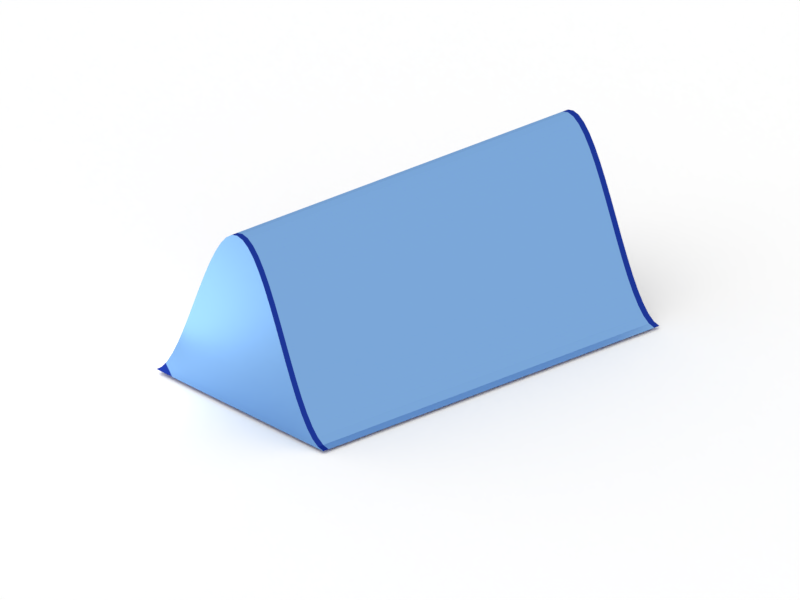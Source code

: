 # Source: Ripple1.blend  (saved by Blender 2.79.0; exported with 4.5.12 LTS)
import bpy
from mathutils import Matrix  # noqa: F401  (used for matrix-valued properties, if any)

bpy.ops.wm.read_factory_settings(use_empty=True)
scene = bpy.context.scene
scene.name = 'Scene'

# ---- collections
col_collection_1 = bpy.data.collections.new('Collection 1'); scene.collection.children.link(col_collection_1)

# ---- materials (node trees are filled in below, after node groups)
mat_material = bpy.data.materials.new('Material')
mat_material.alpha_threshold = 0.0
mat_material.roughness = 0.5
mat_wireframeshader = bpy.data.materials.new('WireFrameShader')
mat_wireframeshader.alpha_threshold = 0.0
mat_wireframeshader.roughness = 0.5
mat_wireframeshader.line_color = (0.0, 0.0, 0.0, 1.0)

# ---- node groups
ng_wireframemask_004 = bpy.data.node_groups.new('WireFrameMask.004', 'ShaderNodeTree')
_s = ng_wireframemask_004.interface.new_socket(name='Mask', in_out='OUTPUT', socket_type='NodeSocketFloat')
_s.min_value = 0.0
_s.max_value = 0.0
_s = ng_wireframemask_004.interface.new_socket(name='UV coordinates', in_out='INPUT', socket_type='NodeSocketColor')
_s.default_value = (0.8, 0.8, 0.8, 1.0)
_s = ng_wireframemask_004.interface.new_socket(name='thickness', in_out='INPUT', socket_type='NodeSocketFloat')
_s.default_value = 0.1
_s.min_value = -100.0
_s.max_value = 100.0
_N = ng_wireframemask_004.nodes; _L = ng_wireframemask_004.links
n0 = _N.new('ShaderNodeMath'); n0.name = 'Add.002'; n0.location = (109, 236)
n0.width = 160
n0.operation = 'LESS_THAN'
n1 = _N.new('ShaderNodeMath'); n1.name = 'Add.007'; n1.location = (372, -136)
n1.width = 120
n1.operation = 'MULTIPLY'
n2 = _N.new('ShaderNodeMath'); n2.name = 'Add.004'; n2.location = (362, 177)
n2.width = 120
n2.operation = 'MULTIPLY'
n3 = _N.new('ShaderNodeMath'); n3.name = 'Add.003'; n3.location = (114, 74)
n3.width = 160
n3.operation = 'GREATER_THAN'
n4 = _N.new('ShaderNodeMath'); n4.name = 'Add.005'; n4.location = (124, -238)
n4.width = 160
n4.operation = 'GREATER_THAN'
n5 = _N.new('ShaderNodeMath'); n5.name = 'Add.006'; n5.location = (119, -77)
n5.width = 160
n5.operation = 'LESS_THAN'
n6 = _N.new('ShaderNodeSeparateColor'); n6.name = 'Separate RGB'; n6.location = (-238, 238)
n6.width = 80
n7 = _N.new('ShaderNodeMath'); n7.name = 'Add.009'; n7.location = (-281, 5)
n7.width = 160
n7.operation = 'SUBTRACT'
n7.inputs[0].default_value = 1.0
n8 = _N.new('ShaderNodeMath'); n8.name = 'Add.008'; n8.location = (583, 7)
n8.width = 120
n8.operation = 'MULTIPLY'
n9 = _N.new('NodeGroupInput'); n9.name = 'Group Input'; n9.location = (-403, 20)
n10 = _N.new('NodeGroupOutput'); n10.name = 'Group Output'; n10.location = (705, 7)
_L.new(n9.outputs[0], n6.inputs[0])
_L.new(n6.outputs[0], n0.inputs[0])
_L.new(n6.outputs[0], n3.inputs[0])
_L.new(n0.outputs[0], n2.inputs[0])
_L.new(n3.outputs[0], n2.inputs[1])
_L.new(n5.outputs[0], n1.inputs[0])
_L.new(n4.outputs[0], n1.inputs[1])
_L.new(n6.outputs[1], n5.inputs[0])
_L.new(n6.outputs[1], n4.inputs[0])
_L.new(n1.outputs[0], n8.inputs[1])
_L.new(n2.outputs[0], n8.inputs[0])
_L.new(n7.outputs[0], n5.inputs[1])
_L.new(n7.outputs[0], n0.inputs[1])
_L.new(n9.outputs[1], n3.inputs[1])
_L.new(n9.outputs[1], n7.inputs[1])
_L.new(n9.outputs[1], n4.inputs[1])
_L.new(n8.outputs[0], n10.inputs[0])
n10.is_active_output = True
ng_param_wireframemask_004 = bpy.data.node_groups.new('Param_WireFrameMask.004', 'ShaderNodeTree')
_s = ng_param_wireframemask_004.interface.new_socket(name='Mask', in_out='OUTPUT', socket_type='NodeSocketFloat')
_s.min_value = 0.0
_s.max_value = 0.0
_s = ng_param_wireframemask_004.interface.new_socket(name='Parametric', in_out='INPUT', socket_type='NodeSocketColor')
_s.default_value = (0.8, 0.8, 0.8, 1.0)
_s = ng_param_wireframemask_004.interface.new_socket(name='Value', in_out='INPUT', socket_type='NodeSocketFloat')
_s.default_value = 1.0
_s.min_value = -1e+04
_s.max_value = 1e+04
_N = ng_param_wireframemask_004.nodes; _L = ng_param_wireframemask_004.links
n0 = _N.new('ShaderNodeMath'); n0.name = 'Add.002'; n0.location = (-151, 336)
n0.width = 160
n0.operation = 'LESS_THAN'
n1 = _N.new('ShaderNodeMath'); n1.name = 'Add.007'; n1.location = (112, -36)
n1.width = 120
n1.operation = 'MULTIPLY'
n2 = _N.new('ShaderNodeMath'); n2.name = 'Add.004'; n2.location = (102, 277)
n2.width = 120
n2.operation = 'MULTIPLY'
n3 = _N.new('ShaderNodeMath'); n3.name = 'Add.005'; n3.location = (-137, -139)
n3.width = 160
n3.operation = 'GREATER_THAN'
n4 = _N.new('ShaderNodeMath'); n4.name = 'Add.006'; n4.location = (-141, 23)
n4.width = 160
n4.operation = 'LESS_THAN'
n5 = _N.new('ShaderNodeMath'); n5.name = 'Add.008'; n5.location = (322, 107)
n5.width = 120
n5.operation = 'MULTIPLY'
n6 = _N.new('ShaderNodeMath'); n6.name = 'Add.010'; n6.location = (-296, -313)
n6.width = 160
n7 = _N.new('ShaderNodeMath'); n7.name = 'Add.011'; n7.location = (-78, -338)
n7.width = 160
n7.operation = 'LESS_THAN'
n8 = _N.new('ShaderNodeMath'); n8.name = 'Add.003'; n8.location = (-146, 174)
n8.width = 160
n8.operation = 'GREATER_THAN'
n9 = _N.new('ShaderNodeMath'); n9.name = 'Add.013'; n9.location = (541, -57)
n9.width = 120
n9.operation = 'MULTIPLY'
n10 = _N.new('ShaderNodeSeparateColor'); n10.name = 'Separate RGB'; n10.location = (-499, 338)
n10.width = 80
n11 = _N.new('ShaderNodeMath'); n11.name = 'Add.009'; n11.location = (-541, 105)
n11.width = 160
n11.operation = 'SUBTRACT'
n11.inputs[0].default_value = 1.0
n12 = _N.new('ShaderNodeMath'); n12.name = 'Add.012'; n12.location = (-532, -237)
n12.width = 160
n12.operation = 'SUBTRACT'
n12.inputs[0].default_value = 1.0
n13 = _N.new('NodeGroupInput'); n13.name = 'Group Input'; n13.location = (-663, 48)
n14 = _N.new('NodeGroupOutput'); n14.name = 'Group Output'; n14.location = (663, -57)
_L.new(n10.outputs[0], n0.inputs[0])
_L.new(n10.outputs[0], n8.inputs[0])
_L.new(n0.outputs[0], n2.inputs[0])
_L.new(n8.outputs[0], n2.inputs[1])
_L.new(n4.outputs[0], n1.inputs[0])
_L.new(n3.outputs[0], n1.inputs[1])
_L.new(n10.outputs[1], n4.inputs[0])
_L.new(n10.outputs[1], n3.inputs[0])
_L.new(n1.outputs[0], n5.inputs[1])
_L.new(n2.outputs[0], n5.inputs[0])
_L.new(n11.outputs[0], n4.inputs[1])
_L.new(n11.outputs[0], n0.inputs[1])
_L.new(n10.outputs[0], n6.inputs[0])
_L.new(n10.outputs[1], n6.inputs[1])
_L.new(n7.outputs[0], n9.inputs[1])
_L.new(n5.outputs[0], n9.inputs[0])
_L.new(n6.outputs[0], n7.inputs[0])
_L.new(n13.outputs[1], n8.inputs[1])
_L.new(n13.outputs[1], n3.inputs[1])
_L.new(n9.outputs[0], n14.inputs[0])
_L.new(n13.outputs[0], n10.inputs[0])
_L.new(n13.outputs[1], n11.inputs[1])
_L.new(n12.outputs[0], n7.inputs[1])
_L.new(n13.outputs[1], n12.inputs[1])
n14.is_active_output = True

# ---- material node trees
mat_material.use_nodes = True; mat_material.node_tree.nodes.clear()
_N = mat_material.node_tree.nodes; _L = mat_material.node_tree.links
n0 = _N.new('ShaderNodeOutputMaterial'); n0.name = 'Material Output'; n0.location = (300, 300)
n1 = _N.new('ShaderNodeBsdfDiffuse'); n1.name = 'Diffuse BSDF'; n1.location = (10, 300)
n1.inputs[0].default_value = (1.0, 1.0, 1.0, 1.0)
_L.new(n1.outputs[0], n0.inputs[0])
n0.is_active_output = True
mat_wireframeshader.use_nodes = True; mat_wireframeshader.node_tree.nodes.clear()
_N = mat_wireframeshader.node_tree.nodes; _L = mat_wireframeshader.node_tree.links
n0 = _N.new('ShaderNodeAttribute'); n0.name = 'Attribute'; n0.location = (-831, 494)
n0.width = 200
n0.attribute_name = 'UVMap'
n1 = _N.new('ShaderNodeBsdfTransparent'); n1.name = 'Transparent BSDF'; n1.location = (-164, -122)
n1.width = 150
n2 = _N.new('ShaderNodeBsdfDiffuse'); n2.name = 'Diffuse BSDF'; n2.location = (-160, -201)
n2.inputs[0].default_value = (0.1568, 0.3985, 0.7731, 1.0)
n2.inputs[1].default_value = 0.2
n3 = _N.new('ShaderNodeOutputMaterial'); n3.name = 'Material Output'; n3.location = (552, 67)
n3.width = 120
n4 = _N.new('ShaderNodeTexCoord'); n4.name = 'Texture Coordinate'; n4.location = (-789, 245)
n4.width = 150
n5 = _N.new('ShaderNodeGroup'); n5.name = 'NodeGroup.001'; n5.location = (-361, 249)
n5.width = 200
n5.node_tree = ng_wireframemask_004
n5.inputs[1].default_value = 0.016
n6 = _N.new('ShaderNodeNewGeometry'); n6.name = 'Geometry'; n6.location = (-755, -83)
n6.width = 120
n7 = _N.new('ShaderNodeBsdfAnisotropic'); n7.name = 'Glossy BSDF.001'; n7.location = (-265, 71)
n7.distribution = 'BECKMANN'
n7.inputs[0].default_value = (0.01237, 0.03686, 0.2997, 1.0)
n7.inputs[1].default_value = 0.3162
n8 = _N.new('ShaderNodeGroup'); n8.name = 'NodeGroup'; n8.location = (-474, -115)
n8.width = 200
n8.node_tree = ng_param_wireframemask_004
n8.inputs[1].default_value = 0.03
n9 = _N.new('ShaderNodeMixShader'); n9.name = 'Mix Shader.001'; n9.location = (355, 128)
n9.width = 150
n10 = _N.new('ShaderNodeMixShader'); n10.name = 'Mix Shader'; n10.location = (54, 110)
n10.width = 150
n11 = _N.new('ShaderNodeFresnel'); n11.name = 'Fresnel'; n11.location = (53, 252)
n11.width = 150
n11.inputs[0].default_value = 1.0
n12 = _N.new('ShaderNodeBsdfDiffuse'); n12.name = 'Diffuse BSDF.001'; n12.location = (-340, -651)
n12.inputs[0].default_value = (0.1161, 0.08403, 1.0, 1.0)
n12.inputs[1].default_value = 0.1
n13 = _N.new('ShaderNodeBsdfAnisotropic'); n13.name = 'Glossy BSDF'; n13.location = (-313, -435)
n13.distribution = 'BECKMANN'
n13.inputs[0].default_value = (0.2, 0.394, 0.689, 1.0)
n13.inputs[1].default_value = 0.4472
n14 = _N.new('ShaderNodeMixShader'); n14.name = 'Mix Closure'; n14.location = (27, -371)
n14.width = 150
n14.inputs[0].default_value = 0.978
n15 = _N.new('ShaderNodeBsdfAnisotropic'); n15.name = 'Glossy BSDF.002'; n15.location = (147, -118)
n15.distribution = 'BECKMANN'
n15.inputs[0].default_value = (0.0153, 0.02701, 0.1652, 1.0)
n15.inputs[1].default_value = 0.3162
_L.new(n15.outputs[0], n9.inputs[2])
_L.new(n10.outputs[0], n9.inputs[1])
_L.new(n9.outputs[0], n3.inputs[0])
_L.new(n7.outputs[0], n10.inputs[1])
_L.new(n4.outputs[2], n5.inputs[0])
_L.new(n6.outputs[5], n8.inputs[0])
_L.new(n5.outputs[0], n10.inputs[0])
_L.new(n11.outputs[0], n9.inputs[0])
_L.new(n13.outputs[0], n14.inputs[2])
_L.new(n12.outputs[0], n14.inputs[1])
_L.new(n14.outputs[0], n10.inputs[2])
n3.is_active_output = True

# ---- world
world_world = bpy.data.worlds.new('World'); scene.world = world_world
world_world.color = (1.0, 1.0, 1.0)
world_world.use_sun_shadow = False
world_world.sun_shadow_jitter_overblur = 0.0
world_world.cycles.sampling_method = 'MANUAL'

# ---- cameras
cam_camera = bpy.data.cameras.new('Camera')
cam_camera.type = 'ORTHO'
cam_camera.clip_end = 100.0
cam_camera.lens = 35.0
cam_camera.sensor_width = 32.0
cam_camera.sensor_height = 18.0
cam_camera.ortho_scale = 5.0
cam_camera.dof.focus_distance = 0.0

# ---- lights
light_lamp = bpy.data.lights.new('Lamp', 'POINT')
light_lamp.transmission_factor = 0.0
light_lamp.cutoff_distance = 30.0
light_lamp.energy = 30.0
light_lamp.shadow_buffer_clip_start = 1.001
light_lamp.shadow_soft_size = 0.9
light_lamp.shadow_maximum_resolution = 0.006
light_lamp.use_absolute_resolution = True

# ---- meshes
me_plane = bpy.data.meshes.new('Plane')
me_plane.from_pydata([(-1.0, -1.0, 0.0), (1.0, -1.0, 0.0), (-1.0, 1.0, 0.0), (1.0, 1.0, 0.0)], [], [(0, 1, 3, 2)])
me_plane.materials.append(mat_material)
me_plane.use_remesh_preserve_volume = False
me_plane.use_remesh_preserve_attributes = False
me_plane.use_mirror_vertex_groups = False
me_plane.update()
me_xyz_function = bpy.data.meshes.new('XYZ Function')
me_xyz_function.from_pydata([(0.0, -1.57, 1.268e-06), (0.0, -1.472, 0.01951), (0.0, -1.374, 0.07665), (0.0, -1.276, 0.1692), (0.0, -1.178, 0.2937), (0.0, -1.079, 0.4453), (0.0, -0.9813, 0.6182), (0.0, -0.8831, 0.8058), (0.0, -0.785, 1.001), (0.0, -0.6869, 1.196), (0.0, -0.5888, 1.383), (0.0, -0.4906, 1.556), (0.0, -0.3925, 1.707), (0.0, -0.2944, 1.832), (0.0, -0.1963, 1.924), (0.0, -0.09813, 1.981), (0.0, 0.0, 2.0), (0.0, 0.09813, 1.981), (0.0, 0.1963, 1.924), (0.0, 0.2944, 1.832), (0.0, 0.3925, 1.707), (0.0, 0.4906, 1.556), (0.0, 0.5888, 1.383), (0.0, 0.6869, 1.196), (0.0, 0.785, 1.001), (0.0, 0.8831, 0.8058), (0.0, 0.9813, 0.6182), (0.0, 1.079, 0.4453), (0.0, 1.178, 0.2937), (0.0, 1.276, 0.1692), (0.0, 1.374, 0.07665), (0.0, 1.472, 0.01951), (0.625, -1.57, 1.268e-06), (0.625, -1.472, 0.01951), (0.625, -1.374, 0.07665), (0.625, -1.276, 0.1692), (0.625, -1.178, 0.2937), (0.625, -1.079, 0.4453), (0.625, -0.9813, 0.6182), (0.625, -0.8831, 0.8058), (0.625, -0.785, 1.001), (0.625, -0.6869, 1.196), (0.625, -0.5888, 1.383), (0.625, -0.4906, 1.556), (0.625, -0.3925, 1.707), (0.625, -0.2944, 1.832), (0.625, -0.1963, 1.924), (0.625, -0.09813, 1.981), (0.625, 0.0, 2.0), (0.625, 0.09813, 1.981), (0.625, 0.1963, 1.924), (0.625, 0.2944, 1.832), (0.625, 0.3925, 1.707), (0.625, 0.4906, 1.556), (0.625, 0.5888, 1.383), (0.625, 0.6869, 1.196), (0.625, 0.785, 1.001), (0.625, 0.8831, 0.8058), (0.625, 0.9813, 0.6182), (0.625, 1.079, 0.4453), (0.625, 1.178, 0.2937), (0.625, 1.276, 0.1692), (0.625, 1.374, 0.07665), (0.625, 1.472, 0.01951), (1.25, -1.57, 1.268e-06), (1.25, -1.472, 0.01951), (1.25, -1.374, 0.07665), (1.25, -1.276, 0.1692), (1.25, -1.178, 0.2937), (1.25, -1.079, 0.4453), (1.25, -0.9813, 0.6182), (1.25, -0.8831, 0.8058), (1.25, -0.785, 1.001), (1.25, -0.6869, 1.196), (1.25, -0.5888, 1.383), (1.25, -0.4906, 1.556), (1.25, -0.3925, 1.707), (1.25, -0.2944, 1.832), (1.25, -0.1963, 1.924), (1.25, -0.09813, 1.981), (1.25, 0.0, 2.0), (1.25, 0.09813, 1.981), (1.25, 0.1963, 1.924), (1.25, 0.2944, 1.832), (1.25, 0.3925, 1.707), (1.25, 0.4906, 1.556), (1.25, 0.5888, 1.383), (1.25, 0.6869, 1.196), (1.25, 0.785, 1.001), (1.25, 0.8831, 0.8058), (1.25, 0.9813, 0.6182), (1.25, 1.079, 0.4453), (1.25, 1.178, 0.2937), (1.25, 1.276, 0.1692), (1.25, 1.374, 0.07665), (1.25, 1.472, 0.01951), (1.875, -1.57, 1.268e-06), (1.875, -1.472, 0.01951), (1.875, -1.374, 0.07665), (1.875, -1.276, 0.1692), (1.875, -1.178, 0.2937), (1.875, -1.079, 0.4453), (1.875, -0.9813, 0.6182), (1.875, -0.8831, 0.8058), (1.875, -0.785, 1.001), (1.875, -0.6869, 1.196), (1.875, -0.5888, 1.383), (1.875, -0.4906, 1.556), (1.875, -0.3925, 1.707), (1.875, -0.2944, 1.832), (1.875, -0.1963, 1.924), (1.875, -0.09813, 1.981), (1.875, 0.0, 2.0), (1.875, 0.09813, 1.981), (1.875, 0.1963, 1.924), (1.875, 0.2944, 1.832), (1.875, 0.3925, 1.707), (1.875, 0.4906, 1.556), (1.875, 0.5888, 1.383), (1.875, 0.6869, 1.196), (1.875, 0.785, 1.001), (1.875, 0.8831, 0.8058), (1.875, 0.9813, 0.6182), (1.875, 1.079, 0.4453), (1.875, 1.178, 0.2937), (1.875, 1.276, 0.1692), (1.875, 1.374, 0.07665), (1.875, 1.472, 0.01951), (2.5, -1.57, 1.268e-06), (2.5, -1.472, 0.01951), (2.5, -1.374, 0.07665), (2.5, -1.276, 0.1692), (2.5, -1.178, 0.2937), (2.5, -1.079, 0.4453), (2.5, -0.9813, 0.6182), (2.5, -0.8831, 0.8058), (2.5, -0.785, 1.001), (2.5, -0.6869, 1.196), (2.5, -0.5888, 1.383), (2.5, -0.4906, 1.556), (2.5, -0.3925, 1.707), (2.5, -0.2944, 1.832), (2.5, -0.1963, 1.924), (2.5, -0.09813, 1.981), (2.5, 0.0, 2.0), (2.5, 0.09813, 1.981), (2.5, 0.1963, 1.924), (2.5, 0.2944, 1.832), (2.5, 0.3925, 1.707), (2.5, 0.4906, 1.556), (2.5, 0.5888, 1.383), (2.5, 0.6869, 1.196), (2.5, 0.785, 1.001), (2.5, 0.8831, 0.8058), (2.5, 0.9813, 0.6182), (2.5, 1.079, 0.4453), (2.5, 1.178, 0.2937), (2.5, 1.276, 0.1692), (2.5, 1.374, 0.07665), (2.5, 1.472, 0.01951), (3.125, -1.57, 1.268e-06), (3.125, -1.472, 0.01951), (3.125, -1.374, 0.07665), (3.125, -1.276, 0.1692), (3.125, -1.178, 0.2937), (3.125, -1.079, 0.4453), (3.125, -0.9813, 0.6182), (3.125, -0.8831, 0.8058), (3.125, -0.785, 1.001), (3.125, -0.6869, 1.196), (3.125, -0.5888, 1.383), (3.125, -0.4906, 1.556), (3.125, -0.3925, 1.707), (3.125, -0.2944, 1.832), (3.125, -0.1963, 1.924), (3.125, -0.09813, 1.981), (3.125, 0.0, 2.0), (3.125, 0.09813, 1.981), (3.125, 0.1963, 1.924), (3.125, 0.2944, 1.832), (3.125, 0.3925, 1.707), (3.125, 0.4906, 1.556), (3.125, 0.5888, 1.383), (3.125, 0.6869, 1.196), (3.125, 0.785, 1.001), (3.125, 0.8831, 0.8058), (3.125, 0.9813, 0.6182), (3.125, 1.079, 0.4453), (3.125, 1.178, 0.2937), (3.125, 1.276, 0.1692), (3.125, 1.374, 0.07665), (3.125, 1.472, 0.01951), (3.75, -1.57, 1.268e-06), (3.75, -1.472, 0.01951), (3.75, -1.374, 0.07665), (3.75, -1.276, 0.1692), (3.75, -1.178, 0.2937), (3.75, -1.079, 0.4453), (3.75, -0.9813, 0.6182), (3.75, -0.8831, 0.8058), (3.75, -0.785, 1.001), (3.75, -0.6869, 1.196), (3.75, -0.5888, 1.383), (3.75, -0.4906, 1.556), (3.75, -0.3925, 1.707), (3.75, -0.2944, 1.832), (3.75, -0.1963, 1.924), (3.75, -0.09813, 1.981), (3.75, 0.0, 2.0), (3.75, 0.09813, 1.981), (3.75, 0.1963, 1.924), (3.75, 0.2944, 1.832), (3.75, 0.3925, 1.707), (3.75, 0.4906, 1.556), (3.75, 0.5888, 1.383), (3.75, 0.6869, 1.196), (3.75, 0.785, 1.001), (3.75, 0.8831, 0.8058), (3.75, 0.9813, 0.6182), (3.75, 1.079, 0.4453), (3.75, 1.178, 0.2937), (3.75, 1.276, 0.1692), (3.75, 1.374, 0.07665), (3.75, 1.472, 0.01951), (4.375, -1.57, 1.268e-06), (4.375, -1.472, 0.01951), (4.375, -1.374, 0.07665), (4.375, -1.276, 0.1692), (4.375, -1.178, 0.2937), (4.375, -1.079, 0.4453), (4.375, -0.9813, 0.6182), (4.375, -0.8831, 0.8058), (4.375, -0.785, 1.001), (4.375, -0.6869, 1.196), (4.375, -0.5888, 1.383), (4.375, -0.4906, 1.556), (4.375, -0.3925, 1.707), (4.375, -0.2944, 1.832), (4.375, -0.1963, 1.924), (4.375, -0.09813, 1.981), (4.375, 0.0, 2.0), (4.375, 0.09813, 1.981), (4.375, 0.1963, 1.924), (4.375, 0.2944, 1.832), (4.375, 0.3925, 1.707), (4.375, 0.4906, 1.556), (4.375, 0.5888, 1.383), (4.375, 0.6869, 1.196), (4.375, 0.785, 1.001), (4.375, 0.8831, 0.8058), (4.375, 0.9813, 0.6182), (4.375, 1.079, 0.4453), (4.375, 1.178, 0.2937), (4.375, 1.276, 0.1692), (4.375, 1.374, 0.07665), (4.375, 1.472, 0.01951), (5.0, -1.57, 1.268e-06), (5.0, -1.472, 0.01951), (5.0, -1.374, 0.07665), (5.0, -1.276, 0.1692), (5.0, -1.178, 0.2937), (5.0, -1.079, 0.4453), (5.0, -0.9813, 0.6182), (5.0, -0.8831, 0.8058), (5.0, -0.785, 1.001), (5.0, -0.6869, 1.196), (5.0, -0.5888, 1.383), (5.0, -0.4906, 1.556), (5.0, -0.3925, 1.707), (5.0, -0.2944, 1.832), (5.0, -0.1963, 1.924), (5.0, -0.09813, 1.981), (5.0, 0.0, 2.0), (5.0, 0.09813, 1.981), (5.0, 0.1963, 1.924), (5.0, 0.2944, 1.832), (5.0, 0.3925, 1.707), (5.0, 0.4906, 1.556), (5.0, 0.5888, 1.383), (5.0, 0.6869, 1.196), (5.0, 0.785, 1.001), (5.0, 0.8831, 0.8058), (5.0, 0.9813, 0.6182), (5.0, 1.079, 0.4453), (5.0, 1.178, 0.2937), (5.0, 1.276, 0.1692), (5.0, 1.374, 0.07665), (5.0, 1.472, 0.01951), (5.625, -1.57, 1.268e-06), (5.625, -1.472, 0.01951), (5.625, -1.374, 0.07665), (5.625, -1.276, 0.1692), (5.625, -1.178, 0.2937), (5.625, -1.079, 0.4453), (5.625, -0.9813, 0.6182), (5.625, -0.8831, 0.8058), (5.625, -0.785, 1.001), (5.625, -0.6869, 1.196), (5.625, -0.5888, 1.383), (5.625, -0.4906, 1.556), (5.625, -0.3925, 1.707), (5.625, -0.2944, 1.832), (5.625, -0.1963, 1.924), (5.625, -0.09813, 1.981), (5.625, 0.0, 2.0), (5.625, 0.09813, 1.981), (5.625, 0.1963, 1.924), (5.625, 0.2944, 1.832), (5.625, 0.3925, 1.707), (5.625, 0.4906, 1.556), (5.625, 0.5888, 1.383), (5.625, 0.6869, 1.196), (5.625, 0.785, 1.001), (5.625, 0.8831, 0.8058), (5.625, 0.9813, 0.6182), (5.625, 1.079, 0.4453), (5.625, 1.178, 0.2937), (5.625, 1.276, 0.1692), (5.625, 1.374, 0.07665), (5.625, 1.472, 0.01951), (6.25, -1.57, 1.268e-06), (6.25, -1.472, 0.01951), (6.25, -1.374, 0.07665), (6.25, -1.276, 0.1692), (6.25, -1.178, 0.2937), (6.25, -1.079, 0.4453), (6.25, -0.9813, 0.6182), (6.25, -0.8831, 0.8058), (6.25, -0.785, 1.001), (6.25, -0.6869, 1.196), (6.25, -0.5888, 1.383), (6.25, -0.4906, 1.556), (6.25, -0.3925, 1.707), (6.25, -0.2944, 1.832), (6.25, -0.1963, 1.924), (6.25, -0.09813, 1.981), (6.25, 0.0, 2.0), (6.25, 0.09813, 1.981), (6.25, 0.1963, 1.924), (6.25, 0.2944, 1.832), (6.25, 0.3925, 1.707), (6.25, 0.4906, 1.556), (6.25, 0.5888, 1.383), (6.25, 0.6869, 1.196), (6.25, 0.785, 1.001), (6.25, 0.8831, 0.8058), (6.25, 0.9813, 0.6182), (6.25, 1.079, 0.4453), (6.25, 1.178, 0.2937), (6.25, 1.276, 0.1692), (6.25, 1.374, 0.07665), (6.25, 1.472, 0.01951), (6.875, -1.57, 1.268e-06), (6.875, -1.472, 0.01951), (6.875, -1.374, 0.07665), (6.875, -1.276, 0.1692), (6.875, -1.178, 0.2937), (6.875, -1.079, 0.4453), (6.875, -0.9813, 0.6182), (6.875, -0.8831, 0.8058), (6.875, -0.785, 1.001), (6.875, -0.6869, 1.196), (6.875, -0.5888, 1.383), (6.875, -0.4906, 1.556), (6.875, -0.3925, 1.707), (6.875, -0.2944, 1.832), (6.875, -0.1963, 1.924), (6.875, -0.09813, 1.981), (6.875, 0.0, 2.0), (6.875, 0.09813, 1.981), (6.875, 0.1963, 1.924), (6.875, 0.2944, 1.832), (6.875, 0.3925, 1.707), (6.875, 0.4906, 1.556), (6.875, 0.5888, 1.383), (6.875, 0.6869, 1.196), (6.875, 0.785, 1.001), (6.875, 0.8831, 0.8058), (6.875, 0.9813, 0.6182), (6.875, 1.079, 0.4453), (6.875, 1.178, 0.2937), (6.875, 1.276, 0.1692), (6.875, 1.374, 0.07665), (6.875, 1.472, 0.01951), (7.5, -1.57, 1.268e-06), (7.5, -1.472, 0.01951), (7.5, -1.374, 0.07665), (7.5, -1.276, 0.1692), (7.5, -1.178, 0.2937), (7.5, -1.079, 0.4453), (7.5, -0.9813, 0.6182), (7.5, -0.8831, 0.8058), (7.5, -0.785, 1.001), (7.5, -0.6869, 1.196), (7.5, -0.5888, 1.383), (7.5, -0.4906, 1.556), (7.5, -0.3925, 1.707), (7.5, -0.2944, 1.832), (7.5, -0.1963, 1.924), (7.5, -0.09813, 1.981), (7.5, 0.0, 2.0), (7.5, 0.09813, 1.981), (7.5, 0.1963, 1.924), (7.5, 0.2944, 1.832), (7.5, 0.3925, 1.707), (7.5, 0.4906, 1.556), (7.5, 0.5888, 1.383), (7.5, 0.6869, 1.196), (7.5, 0.785, 1.001), (7.5, 0.8831, 0.8058), (7.5, 0.9813, 0.6182), (7.5, 1.079, 0.4453), (7.5, 1.178, 0.2937), (7.5, 1.276, 0.1692), (7.5, 1.374, 0.07665), (7.5, 1.472, 0.01951), (8.125, -1.57, 1.268e-06), (8.125, -1.472, 0.01951), (8.125, -1.374, 0.07665), (8.125, -1.276, 0.1692), (8.125, -1.178, 0.2937), (8.125, -1.079, 0.4453), (8.125, -0.9813, 0.6182), (8.125, -0.8831, 0.8058), (8.125, -0.785, 1.001), (8.125, -0.6869, 1.196), (8.125, -0.5888, 1.383), (8.125, -0.4906, 1.556), (8.125, -0.3925, 1.707), (8.125, -0.2944, 1.832), (8.125, -0.1963, 1.924), (8.125, -0.09813, 1.981), (8.125, 0.0, 2.0), (8.125, 0.09813, 1.981), (8.125, 0.1963, 1.924), (8.125, 0.2944, 1.832), (8.125, 0.3925, 1.707), (8.125, 0.4906, 1.556), (8.125, 0.5888, 1.383), (8.125, 0.6869, 1.196), (8.125, 0.785, 1.001), (8.125, 0.8831, 0.8058), (8.125, 0.9813, 0.6182), (8.125, 1.079, 0.4453), (8.125, 1.178, 0.2937), (8.125, 1.276, 0.1692), (8.125, 1.374, 0.07665), (8.125, 1.472, 0.01951), (8.75, -1.57, 1.268e-06), (8.75, -1.472, 0.01951), (8.75, -1.374, 0.07665), (8.75, -1.276, 0.1692), (8.75, -1.178, 0.2937), (8.75, -1.079, 0.4453), (8.75, -0.9813, 0.6182), (8.75, -0.8831, 0.8058), (8.75, -0.785, 1.001), (8.75, -0.6869, 1.196), (8.75, -0.5888, 1.383), (8.75, -0.4906, 1.556), (8.75, -0.3925, 1.707), (8.75, -0.2944, 1.832), (8.75, -0.1963, 1.924), (8.75, -0.09813, 1.981), (8.75, 0.0, 2.0), (8.75, 0.09813, 1.981), (8.75, 0.1963, 1.924), (8.75, 0.2944, 1.832), (8.75, 0.3925, 1.707), (8.75, 0.4906, 1.556), (8.75, 0.5888, 1.383), (8.75, 0.6869, 1.196), (8.75, 0.785, 1.001), (8.75, 0.8831, 0.8058), (8.75, 0.9813, 0.6182), (8.75, 1.079, 0.4453), (8.75, 1.178, 0.2937), (8.75, 1.276, 0.1692), (8.75, 1.374, 0.07665), (8.75, 1.472, 0.01951), (9.375, -1.57, 1.268e-06), (9.375, -1.472, 0.01951), (9.375, -1.374, 0.07665), (9.375, -1.276, 0.1692), (9.375, -1.178, 0.2937), (9.375, -1.079, 0.4453), (9.375, -0.9813, 0.6182), (9.375, -0.8831, 0.8058), (9.375, -0.785, 1.001), (9.375, -0.6869, 1.196), (9.375, -0.5888, 1.383), (9.375, -0.4906, 1.556), (9.375, -0.3925, 1.707), (9.375, -0.2944, 1.832), (9.375, -0.1963, 1.924), (9.375, -0.09813, 1.981), (9.375, 0.0, 2.0), (9.375, 0.09813, 1.981), (9.375, 0.1963, 1.924), (9.375, 0.2944, 1.832), (9.375, 0.3925, 1.707), (9.375, 0.4906, 1.556), (9.375, 0.5888, 1.383), (9.375, 0.6869, 1.196), (9.375, 0.785, 1.001), (9.375, 0.8831, 0.8058), (9.375, 0.9813, 0.6182), (9.375, 1.079, 0.4453), (9.375, 1.178, 0.2937), (9.375, 1.276, 0.1692), (9.375, 1.374, 0.07665), (9.375, 1.472, 0.01951), (10.0, -1.57, 1.268e-06), (10.0, -1.472, 0.01951), (10.0, -1.374, 0.07665), (10.0, -1.276, 0.1692), (10.0, -1.178, 0.2937), (10.0, -1.079, 0.4453), (10.0, -0.9813, 0.6182), (10.0, -0.8831, 0.8058), (10.0, -0.785, 1.001), (10.0, -0.6869, 1.196), (10.0, -0.5888, 1.383), (10.0, -0.4906, 1.556), (10.0, -0.3925, 1.707), (10.0, -0.2944, 1.832), (10.0, -0.1963, 1.924), (10.0, -0.09813, 1.981), (10.0, 0.0, 2.0), (10.0, 0.09813, 1.981), (10.0, 0.1963, 1.924), (10.0, 0.2944, 1.832), (10.0, 0.3925, 1.707), (10.0, 0.4906, 1.556), (10.0, 0.5888, 1.383), (10.0, 0.6869, 1.196), (10.0, 0.785, 1.001), (10.0, 0.8831, 0.8058), (10.0, 0.9813, 0.6182), (10.0, 1.079, 0.4453), (10.0, 1.178, 0.2937), (10.0, 1.276, 0.1692), (10.0, 1.374, 0.07665), (10.0, 1.472, 0.01951)], [], [(33, 32, 0, 1), (34, 33, 1, 2), (35, 34, 2, 3), (36, 35, 3, 4), (37, 36, 4, 5), (38, 37, 5, 6), (39, 38, 6, 7), (40, 39, 7, 8), (41, 40, 8, 9), (42, 41, 9, 10), (43, 42, 10, 11), (44, 43, 11, 12), (45, 44, 12, 13), (46, 45, 13, 14), (47, 46, 14, 15), (48, 47, 15, 16), (49, 48, 16, 17), (50, 49, 17, 18), (51, 50, 18, 19), (52, 51, 19, 20), (53, 52, 20, 21), (54, 53, 21, 22), (55, 54, 22, 23), (56, 55, 23, 24), (57, 56, 24, 25), (58, 57, 25, 26), (59, 58, 26, 27), (60, 59, 27, 28), (61, 60, 28, 29), (62, 61, 29, 30), (63, 62, 30, 31), (32, 63, 31, 0), (65, 64, 32, 33), (66, 65, 33, 34), (67, 66, 34, 35), (68, 67, 35, 36), (69, 68, 36, 37), (70, 69, 37, 38), (71, 70, 38, 39), (72, 71, 39, 40), (73, 72, 40, 41), (74, 73, 41, 42), (75, 74, 42, 43), (76, 75, 43, 44), (77, 76, 44, 45), (78, 77, 45, 46), (79, 78, 46, 47), (80, 79, 47, 48), (81, 80, 48, 49), (82, 81, 49, 50), (83, 82, 50, 51), (84, 83, 51, 52), (85, 84, 52, 53), (86, 85, 53, 54), (87, 86, 54, 55), (88, 87, 55, 56), (89, 88, 56, 57), (90, 89, 57, 58), (91, 90, 58, 59), (92, 91, 59, 60), (93, 92, 60, 61), (94, 93, 61, 62), (95, 94, 62, 63), (64, 95, 63, 32), (97, 96, 64, 65), (98, 97, 65, 66), (99, 98, 66, 67), (100, 99, 67, 68), (101, 100, 68, 69), (102, 101, 69, 70), (103, 102, 70, 71), (104, 103, 71, 72), (105, 104, 72, 73), (106, 105, 73, 74), (107, 106, 74, 75), (108, 107, 75, 76), (109, 108, 76, 77), (110, 109, 77, 78), (111, 110, 78, 79), (112, 111, 79, 80), (113, 112, 80, 81), (114, 113, 81, 82), (115, 114, 82, 83), (116, 115, 83, 84), (117, 116, 84, 85), (118, 117, 85, 86), (119, 118, 86, 87), (120, 119, 87, 88), (121, 120, 88, 89), (122, 121, 89, 90), (123, 122, 90, 91), (124, 123, 91, 92), (125, 124, 92, 93), (126, 125, 93, 94), (127, 126, 94, 95), (96, 127, 95, 64), (129, 128, 96, 97), (130, 129, 97, 98), (131, 130, 98, 99), (132, 131, 99, 100), (133, 132, 100, 101), (134, 133, 101, 102), (135, 134, 102, 103), (136, 135, 103, 104), (137, 136, 104, 105), (138, 137, 105, 106), (139, 138, 106, 107), (140, 139, 107, 108), (141, 140, 108, 109), (142, 141, 109, 110), (143, 142, 110, 111), (144, 143, 111, 112), (145, 144, 112, 113), (146, 145, 113, 114), (147, 146, 114, 115), (148, 147, 115, 116), (149, 148, 116, 117), (150, 149, 117, 118), (151, 150, 118, 119), (152, 151, 119, 120), (153, 152, 120, 121), (154, 153, 121, 122), (155, 154, 122, 123), (156, 155, 123, 124), (157, 156, 124, 125), (158, 157, 125, 126), (159, 158, 126, 127), (128, 159, 127, 96), (161, 160, 128, 129), (162, 161, 129, 130), (163, 162, 130, 131), (164, 163, 131, 132), (165, 164, 132, 133), (166, 165, 133, 134), (167, 166, 134, 135), (168, 167, 135, 136), (169, 168, 136, 137), (170, 169, 137, 138), (171, 170, 138, 139), (172, 171, 139, 140), (173, 172, 140, 141), (174, 173, 141, 142), (175, 174, 142, 143), (176, 175, 143, 144), (177, 176, 144, 145), (178, 177, 145, 146), (179, 178, 146, 147), (180, 179, 147, 148), (181, 180, 148, 149), (182, 181, 149, 150), (183, 182, 150, 151), (184, 183, 151, 152), (185, 184, 152, 153), (186, 185, 153, 154), (187, 186, 154, 155), (188, 187, 155, 156), (189, 188, 156, 157), (190, 189, 157, 158), (191, 190, 158, 159), (160, 191, 159, 128), (193, 192, 160, 161), (194, 193, 161, 162), (195, 194, 162, 163), (196, 195, 163, 164), (197, 196, 164, 165), (198, 197, 165, 166), (199, 198, 166, 167), (200, 199, 167, 168), (201, 200, 168, 169), (202, 201, 169, 170), (203, 202, 170, 171), (204, 203, 171, 172), (205, 204, 172, 173), (206, 205, 173, 174), (207, 206, 174, 175), (208, 207, 175, 176), (209, 208, 176, 177), (210, 209, 177, 178), (211, 210, 178, 179), (212, 211, 179, 180), (213, 212, 180, 181), (214, 213, 181, 182), (215, 214, 182, 183), (216, 215, 183, 184), (217, 216, 184, 185), (218, 217, 185, 186), (219, 218, 186, 187), (220, 219, 187, 188), (221, 220, 188, 189), (222, 221, 189, 190), (223, 222, 190, 191), (192, 223, 191, 160), (225, 224, 192, 193), (226, 225, 193, 194), (227, 226, 194, 195), (228, 227, 195, 196), (229, 228, 196, 197), (230, 229, 197, 198), (231, 230, 198, 199), (232, 231, 199, 200), (233, 232, 200, 201), (234, 233, 201, 202), (235, 234, 202, 203), (236, 235, 203, 204), (237, 236, 204, 205), (238, 237, 205, 206), (239, 238, 206, 207), (240, 239, 207, 208), (241, 240, 208, 209), (242, 241, 209, 210), (243, 242, 210, 211), (244, 243, 211, 212), (245, 244, 212, 213), (246, 245, 213, 214), (247, 246, 214, 215), (248, 247, 215, 216), (249, 248, 216, 217), (250, 249, 217, 218), (251, 250, 218, 219), (252, 251, 219, 220), (253, 252, 220, 221), (254, 253, 221, 222), (255, 254, 222, 223), (224, 255, 223, 192), (257, 256, 224, 225), (258, 257, 225, 226), (259, 258, 226, 227), (260, 259, 227, 228), (261, 260, 228, 229), (262, 261, 229, 230), (263, 262, 230, 231), (264, 263, 231, 232), (265, 264, 232, 233), (266, 265, 233, 234), (267, 266, 234, 235), (268, 267, 235, 236), (269, 268, 236, 237), (270, 269, 237, 238), (271, 270, 238, 239), (272, 271, 239, 240), (273, 272, 240, 241), (274, 273, 241, 242), (275, 274, 242, 243), (276, 275, 243, 244), (277, 276, 244, 245), (278, 277, 245, 246), (279, 278, 246, 247), (280, 279, 247, 248), (281, 280, 248, 249), (282, 281, 249, 250), (283, 282, 250, 251), (284, 283, 251, 252), (285, 284, 252, 253), (286, 285, 253, 254), (287, 286, 254, 255), (256, 287, 255, 224), (289, 288, 256, 257), (290, 289, 257, 258), (291, 290, 258, 259), (292, 291, 259, 260), (293, 292, 260, 261), (294, 293, 261, 262), (295, 294, 262, 263), (296, 295, 263, 264), (297, 296, 264, 265), (298, 297, 265, 266), (299, 298, 266, 267), (300, 299, 267, 268), (301, 300, 268, 269), (302, 301, 269, 270), (303, 302, 270, 271), (304, 303, 271, 272), (305, 304, 272, 273), (306, 305, 273, 274), (307, 306, 274, 275), (308, 307, 275, 276), (309, 308, 276, 277), (310, 309, 277, 278), (311, 310, 278, 279), (312, 311, 279, 280), (313, 312, 280, 281), (314, 313, 281, 282), (315, 314, 282, 283), (316, 315, 283, 284), (317, 316, 284, 285), (318, 317, 285, 286), (319, 318, 286, 287), (288, 319, 287, 256), (321, 320, 288, 289), (322, 321, 289, 290), (323, 322, 290, 291), (324, 323, 291, 292), (325, 324, 292, 293), (326, 325, 293, 294), (327, 326, 294, 295), (328, 327, 295, 296), (329, 328, 296, 297), (330, 329, 297, 298), (331, 330, 298, 299), (332, 331, 299, 300), (333, 332, 300, 301), (334, 333, 301, 302), (335, 334, 302, 303), (336, 335, 303, 304), (337, 336, 304, 305), (338, 337, 305, 306), (339, 338, 306, 307), (340, 339, 307, 308), (341, 340, 308, 309), (342, 341, 309, 310), (343, 342, 310, 311), (344, 343, 311, 312), (345, 344, 312, 313), (346, 345, 313, 314), (347, 346, 314, 315), (348, 347, 315, 316), (349, 348, 316, 317), (350, 349, 317, 318), (351, 350, 318, 319), (320, 351, 319, 288), (353, 352, 320, 321), (354, 353, 321, 322), (355, 354, 322, 323), (356, 355, 323, 324), (357, 356, 324, 325), (358, 357, 325, 326), (359, 358, 326, 327), (360, 359, 327, 328), (361, 360, 328, 329), (362, 361, 329, 330), (363, 362, 330, 331), (364, 363, 331, 332), (365, 364, 332, 333), (366, 365, 333, 334), (367, 366, 334, 335), (368, 367, 335, 336), (369, 368, 336, 337), (370, 369, 337, 338), (371, 370, 338, 339), (372, 371, 339, 340), (373, 372, 340, 341), (374, 373, 341, 342), (375, 374, 342, 343), (376, 375, 343, 344), (377, 376, 344, 345), (378, 377, 345, 346), (379, 378, 346, 347), (380, 379, 347, 348), (381, 380, 348, 349), (382, 381, 349, 350), (383, 382, 350, 351), (352, 383, 351, 320), (385, 384, 352, 353), (386, 385, 353, 354), (387, 386, 354, 355), (388, 387, 355, 356), (389, 388, 356, 357), (390, 389, 357, 358), (391, 390, 358, 359), (392, 391, 359, 360), (393, 392, 360, 361), (394, 393, 361, 362), (395, 394, 362, 363), (396, 395, 363, 364), (397, 396, 364, 365), (398, 397, 365, 366), (399, 398, 366, 367), (400, 399, 367, 368), (401, 400, 368, 369), (402, 401, 369, 370), (403, 402, 370, 371), (404, 403, 371, 372), (405, 404, 372, 373), (406, 405, 373, 374), (407, 406, 374, 375), (408, 407, 375, 376), (409, 408, 376, 377), (410, 409, 377, 378), (411, 410, 378, 379), (412, 411, 379, 380), (413, 412, 380, 381), (414, 413, 381, 382), (415, 414, 382, 383), (384, 415, 383, 352), (417, 416, 384, 385), (418, 417, 385, 386), (419, 418, 386, 387), (420, 419, 387, 388), (421, 420, 388, 389), (422, 421, 389, 390), (423, 422, 390, 391), (424, 423, 391, 392), (425, 424, 392, 393), (426, 425, 393, 394), (427, 426, 394, 395), (428, 427, 395, 396), (429, 428, 396, 397), (430, 429, 397, 398), (431, 430, 398, 399), (432, 431, 399, 400), (433, 432, 400, 401), (434, 433, 401, 402), (435, 434, 402, 403), (436, 435, 403, 404), (437, 436, 404, 405), (438, 437, 405, 406), (439, 438, 406, 407), (440, 439, 407, 408), (441, 440, 408, 409), (442, 441, 409, 410), (443, 442, 410, 411), (444, 443, 411, 412), (445, 444, 412, 413), (446, 445, 413, 414), (447, 446, 414, 415), (416, 447, 415, 384), (449, 448, 416, 417), (450, 449, 417, 418), (451, 450, 418, 419), (452, 451, 419, 420), (453, 452, 420, 421), (454, 453, 421, 422), (455, 454, 422, 423), (456, 455, 423, 424), (457, 456, 424, 425), (458, 457, 425, 426), (459, 458, 426, 427), (460, 459, 427, 428), (461, 460, 428, 429), (462, 461, 429, 430), (463, 462, 430, 431), (464, 463, 431, 432), (465, 464, 432, 433), (466, 465, 433, 434), (467, 466, 434, 435), (468, 467, 435, 436), (469, 468, 436, 437), (470, 469, 437, 438), (471, 470, 438, 439), (472, 471, 439, 440), (473, 472, 440, 441), (474, 473, 441, 442), (475, 474, 442, 443), (476, 475, 443, 444), (477, 476, 444, 445), (478, 477, 445, 446), (479, 478, 446, 447), (448, 479, 447, 416), (481, 480, 448, 449), (482, 481, 449, 450), (483, 482, 450, 451), (484, 483, 451, 452), (485, 484, 452, 453), (486, 485, 453, 454), (487, 486, 454, 455), (488, 487, 455, 456), (489, 488, 456, 457), (490, 489, 457, 458), (491, 490, 458, 459), (492, 491, 459, 460), (493, 492, 460, 461), (494, 493, 461, 462), (495, 494, 462, 463), (496, 495, 463, 464), (497, 496, 464, 465), (498, 497, 465, 466), (499, 498, 466, 467), (500, 499, 467, 468), (501, 500, 468, 469), (502, 501, 469, 470), (503, 502, 470, 471), (504, 503, 471, 472), (505, 504, 472, 473), (506, 505, 473, 474), (507, 506, 474, 475), (508, 507, 475, 476), (509, 508, 476, 477), (510, 509, 477, 478), (511, 510, 478, 479), (480, 511, 479, 448), (513, 512, 480, 481), (514, 513, 481, 482), (515, 514, 482, 483), (516, 515, 483, 484), (517, 516, 484, 485), (518, 517, 485, 486), (519, 518, 486, 487), (520, 519, 487, 488), (521, 520, 488, 489), (522, 521, 489, 490), (523, 522, 490, 491), (524, 523, 491, 492), (525, 524, 492, 493), (526, 525, 493, 494), (527, 526, 494, 495), (528, 527, 495, 496), (529, 528, 496, 497), (530, 529, 497, 498), (531, 530, 498, 499), (532, 531, 499, 500), (533, 532, 500, 501), (534, 533, 501, 502), (535, 534, 502, 503), (536, 535, 503, 504), (537, 536, 504, 505), (538, 537, 505, 506), (539, 538, 506, 507), (540, 539, 507, 508), (541, 540, 508, 509), (542, 541, 509, 510), (543, 542, 510, 511), (512, 543, 511, 480), (4, 3, 2, 1, 0, 31, 30, 29, 28, 27, 26, 25, 24, 23, 22, 21, 20, 19, 18, 17, 16, 15, 14, 13, 12, 11, 10, 9, 8, 7, 6, 5)])
_uv = me_xyz_function.uv_layers.new(name='UVMap')
_uv.uv.foreach_set('vector', [0.06249, 0.5059, 0.06248, 0.5159, 7.188e-05, 0.5158, 8.332e-05, 0.5058, 0.06251, 0.4945, 0.06249, 0.5059, 8.332e-05, 0.5058, 9.519e-05, 0.4945, 0.06252, 0.4811, 0.06251, 0.4945, 9.519e-05, 0.4945, 0.0001092, 0.481, 0.06254, 0.4652, 0.06252, 0.4811, 0.0001092, 0.481, 0.0001254, 0.4652, 0.06256, 0.4472, 0.06254, 0.4652, 0.0001254, 0.4652, 0.0001438, 0.4471, 0.06258, 0.4274, 0.06256, 0.4472, 0.0001438, 0.4471, 0.0001638, 0.4273, 0.0626, 0.4062, 0.06258, 0.4274, 0.0001638, 0.4273, 0.0001849, 0.4062, 0.06263, 0.3844, 0.0626, 0.4062, 0.0001849, 0.4062, 0.0002065, 0.3844, 0.06265, 0.3626, 0.06263, 0.3844, 0.0002065, 0.3844, 0.0002279, 0.3626, 0.06267, 0.3415, 0.06265, 0.3626, 0.0002279, 0.3626, 0.0002485, 0.3414, 0.06269, 0.3216, 0.06267, 0.3415, 0.0002485, 0.3414, 0.0002677, 0.3216, 0.06271, 0.3036, 0.06269, 0.3216, 0.0002677, 0.3216, 0.0002851, 0.3036, 0.06272, 0.2878, 0.06271, 0.3036, 0.0002851, 0.3036, 0.0003003, 0.2877, 0.06274, 0.2743, 0.06272, 0.2878, 0.0003003, 0.2877, 0.0003132, 0.2743, 0.06275, 0.263, 0.06274, 0.2743, 0.0003132, 0.2743, 0.0003241, 0.263, 0.06276, 0.253, 0.06275, 0.263, 0.0003241, 0.263, 0.0003337, 0.253, 0.06277, 0.243, 0.06276, 0.253, 0.0003337, 0.253, 0.0003434, 0.243, 0.06278, 0.2317, 0.06277, 0.243, 0.0003434, 0.243, 0.0003546, 0.2317, 0.0628, 0.2183, 0.06278, 0.2317, 0.0003546, 0.2317, 0.0003681, 0.2182, 0.06281, 0.2024, 0.0628, 0.2183, 0.0003681, 0.2182, 0.0003841, 0.2024, 0.06283, 0.1844, 0.06281, 0.2024, 0.0003841, 0.2024, 0.0004027, 0.1844, 0.06286, 0.1646, 0.06283, 0.1844, 0.0004027, 0.1844, 0.0004233, 0.1645, 0.06288, 0.1434, 0.06286, 0.1646, 0.0004233, 0.1645, 0.0004453, 0.1434, 0.0629, 0.1216, 0.06288, 0.1434, 0.0004453, 0.1434, 0.000468, 0.1216, 0.06292, 0.09983, 0.0629, 0.1216, 0.000468, 0.1216, 0.0004907, 0.09977, 0.06295, 0.07869, 0.06292, 0.09983, 0.0004907, 0.09977, 0.0005127, 0.07862, 0.06297, 0.05883, 0.06295, 0.07869, 0.0005127, 0.07862, 0.0005335, 0.05877, 0.06299, 0.04079, 0.06297, 0.05883, 0.0005335, 0.05877, 0.0005525, 0.04073, 0.063, 0.02496, 0.06299, 0.04079, 0.0005525, 0.04073, 0.0005691, 0.02489, 0.06302, 0.01148, 0.063, 0.02496, 0.0005691, 0.02489, 0.0005832, 0.01142, 0.06303, 0.0001372, 0.06302, 0.01148, 0.0005832, 0.01142, 0.000595, 7.188e-05, 0.0, 0.0, 0.0, 0.0, 0.0, 0.0, 0.0, 0.0, 0.1249, 0.506, 0.1249, 0.516, 0.06248, 0.5159, 0.06249, 0.5059, 0.1249, 0.4946, 0.1249, 0.506, 0.06249, 0.5059, 0.06251, 0.4945, 0.1249, 0.4811, 0.1249, 0.4946, 0.06251, 0.4945, 0.06252, 0.4811, 0.125, 0.4653, 0.1249, 0.4811, 0.06252, 0.4811, 0.06254, 0.4652, 0.125, 0.4473, 0.125, 0.4653, 0.06254, 0.4652, 0.06256, 0.4472, 0.125, 0.4274, 0.125, 0.4473, 0.06256, 0.4472, 0.06258, 0.4274, 0.125, 0.4063, 0.125, 0.4274, 0.06258, 0.4274, 0.0626, 0.4062, 0.125, 0.3845, 0.125, 0.4063, 0.0626, 0.4062, 0.06263, 0.3844, 0.1251, 0.3627, 0.125, 0.3845, 0.06263, 0.3844, 0.06265, 0.3626, 0.1251, 0.3415, 0.1251, 0.3627, 0.06265, 0.3626, 0.06267, 0.3415, 0.1251, 0.3217, 0.1251, 0.3415, 0.06267, 0.3415, 0.06269, 0.3216, 0.1251, 0.3037, 0.1251, 0.3217, 0.06269, 0.3216, 0.06271, 0.3036, 0.1251, 0.2879, 0.1251, 0.3037, 0.06271, 0.3036, 0.06272, 0.2878, 0.1252, 0.2744, 0.1251, 0.2879, 0.06272, 0.2878, 0.06274, 0.2743, 0.1252, 0.2631, 0.1252, 0.2744, 0.06274, 0.2743, 0.06275, 0.263, 0.1252, 0.2531, 0.1252, 0.2631, 0.06275, 0.263, 0.06276, 0.253, 0.1252, 0.2431, 0.1252, 0.2531, 0.06276, 0.253, 0.06277, 0.243, 0.1252, 0.2318, 0.1252, 0.2431, 0.06277, 0.243, 0.06278, 0.2317, 0.0, 0.0, 0.0, 0.0, 0.0, 0.0, 0.0, 0.0, 0.0, 0.0, 0.0, 0.0, 0.0, 0.0, 0.0, 0.0, 0.0, 0.0, 0.0, 0.0, 0.0, 0.0, 0.0, 0.0, 0.0, 0.0, 0.0, 0.0, 0.0, 0.0, 0.0, 0.0, 0.0, 0.0, 0.0, 0.0, 0.0, 0.0, 0.0, 0.0, 0.0, 0.0, 0.0, 0.0, 0.0, 0.0, 0.0, 0.0, 0.0, 0.0, 0.0, 0.0, 0.0, 0.0, 0.0, 0.0, 0.0, 0.0, 0.0, 0.0, 0.0, 0.0, 0.0, 0.0, 0.0, 0.0, 0.0, 0.0, 0.0, 0.0, 0.0, 0.0, 0.0, 0.0, 0.0, 0.0, 0.0, 0.0, 0.0, 0.0, 0.0, 0.0, 0.0, 0.0, 0.0, 0.0, 0.0, 0.0, 0.0, 0.0, 0.0, 0.0, 0.0, 0.0, 0.0, 0.0, 0.0, 0.0, 0.0, 0.0, 0.0, 0.0, 0.0, 0.0, 0.0, 0.0, 0.0, 0.0, 0.0, 0.0, 0.0, 0.0, 0.1873, 0.506, 0.1873, 0.516, 0.1249, 0.516, 0.1249, 0.506, 0.1873, 0.4947, 0.1873, 0.506, 0.1249, 0.506, 0.1249, 0.4946, 0.1874, 0.4812, 0.1873, 0.4947, 0.1249, 0.4946, 0.1249, 0.4811, 0.1874, 0.4654, 0.1874, 0.4812, 0.1249, 0.4811, 0.125, 0.4653, 0.1874, 0.4474, 0.1874, 0.4654, 0.125, 0.4653, 0.125, 0.4473, 0.1874, 0.4275, 0.1874, 0.4474, 0.125, 0.4473, 0.125, 0.4274, 0.1875, 0.4064, 0.1874, 0.4275, 0.125, 0.4274, 0.125, 0.4063, 0.1875, 0.3845, 0.1875, 0.4064, 0.125, 0.4063, 0.125, 0.3845, 0.1875, 0.3627, 0.1875, 0.3845, 0.125, 0.3845, 0.1251, 0.3627, 0.1875, 0.3416, 0.1875, 0.3627, 0.1251, 0.3627, 0.1251, 0.3415, 0.1875, 0.3218, 0.1875, 0.3416, 0.1251, 0.3415, 0.1251, 0.3217, 0.1876, 0.3037, 0.1875, 0.3218, 0.1251, 0.3217, 0.1251, 0.3037, 0.1876, 0.2879, 0.1876, 0.3037, 0.1251, 0.3037, 0.1251, 0.2879, 0.1876, 0.2745, 0.1876, 0.2879, 0.1251, 0.2879, 0.1252, 0.2744, 0.1876, 0.2631, 0.1876, 0.2745, 0.1252, 0.2744, 0.1252, 0.2631, 0.1876, 0.2532, 0.1876, 0.2631, 0.1252, 0.2631, 0.1252, 0.2531, 0.1876, 0.2432, 0.1876, 0.2532, 0.1252, 0.2531, 0.1252, 0.2431, 0.1876, 0.2318, 0.1876, 0.2432, 0.1252, 0.2431, 0.1252, 0.2318, 0.0, 0.0, 0.0, 0.0, 0.0, 0.0, 0.0, 0.0, 0.0, 0.0, 0.0, 0.0, 0.0, 0.0, 0.0, 0.0, 0.0, 0.0, 0.0, 0.0, 0.0, 0.0, 0.0, 0.0, 0.0, 0.0, 0.0, 0.0, 0.0, 0.0, 0.0, 0.0, 0.0, 0.0, 0.0, 0.0, 0.0, 0.0, 0.0, 0.0, 0.0, 0.0, 0.0, 0.0, 0.0, 0.0, 0.0, 0.0, 0.0, 0.0, 0.0, 0.0, 0.0, 0.0, 0.0, 0.0, 0.0, 0.0, 0.0, 0.0, 0.0, 0.0, 0.0, 0.0, 0.0, 0.0, 0.0, 0.0, 0.0, 0.0, 0.0, 0.0, 0.0, 0.0, 0.0, 0.0, 0.0, 0.0, 0.0, 0.0, 0.0, 0.0, 0.0, 0.0, 0.0, 0.0, 0.0, 0.0, 0.0, 0.0, 0.0, 0.0, 0.0, 0.0, 0.0, 0.0, 0.0, 0.0, 0.0, 0.0, 0.0, 0.0, 0.0, 0.0, 0.0, 0.0, 0.0, 0.0, 0.0, 0.0, 0.0, 0.0, 0.2498, 0.5061, 0.2497, 0.5161, 0.1873, 0.516, 0.1873, 0.506, 0.2498, 0.4948, 0.2498, 0.5061, 0.1873, 0.506, 0.1873, 0.4947, 0.2498, 0.4813, 0.2498, 0.4948, 0.1873, 0.4947, 0.1874, 0.4812, 0.2498, 0.4655, 0.2498, 0.4813, 0.1874, 0.4812, 0.1874, 0.4654, 0.2498, 0.4474, 0.2498, 0.4655, 0.1874, 0.4654, 0.1874, 0.4474, 0.2499, 0.4276, 0.2498, 0.4474, 0.1874, 0.4474, 0.1874, 0.4275, 0.2499, 0.4064, 0.2499, 0.4276, 0.1874, 0.4275, 0.1875, 0.4064, 0.2499, 0.3846, 0.2499, 0.4064, 0.1875, 0.4064, 0.1875, 0.3845, 0.2499, 0.3628, 0.2499, 0.3846, 0.1875, 0.3845, 0.1875, 0.3627, 0.25, 0.3417, 0.2499, 0.3628, 0.1875, 0.3627, 0.1875, 0.3416, 0.25, 0.3218, 0.25, 0.3417, 0.1875, 0.3416, 0.1875, 0.3218, 0.25, 0.3038, 0.25, 0.3218, 0.1875, 0.3218, 0.1876, 0.3037, 0.25, 0.288, 0.25, 0.3038, 0.1876, 0.3037, 0.1876, 0.2879, 0.25, 0.2745, 0.25, 0.288, 0.1876, 0.2879, 0.1876, 0.2745, 0.25, 0.2632, 0.25, 0.2745, 0.1876, 0.2745, 0.1876, 0.2631, 0.25, 0.2532, 0.25, 0.2632, 0.1876, 0.2631, 0.1876, 0.2532, 0.25, 0.2432, 0.25, 0.2532, 0.1876, 0.2532, 0.1876, 0.2432, 0.2501, 0.2319, 0.25, 0.2432, 0.1876, 0.2432, 0.1876, 0.2318, 0.0, 0.0, 0.0, 0.0, 0.0, 0.0, 0.0, 0.0, 0.0, 0.0, 0.0, 0.0, 0.0, 0.0, 0.0, 0.0, 0.0, 0.0, 0.0, 0.0, 0.0, 0.0, 0.0, 0.0, 0.0, 0.0, 0.0, 0.0, 0.0, 0.0, 0.0, 0.0, 0.0, 0.0, 0.0, 0.0, 0.0, 0.0, 0.0, 0.0, 0.0, 0.0, 0.0, 0.0, 0.0, 0.0, 0.0, 0.0, 0.0, 0.0, 0.0, 0.0, 0.0, 0.0, 0.0, 0.0, 0.0, 0.0, 0.0, 0.0, 0.0, 0.0, 0.0, 0.0, 0.0, 0.0, 0.0, 0.0, 0.0, 0.0, 0.0, 0.0, 0.0, 0.0, 0.0, 0.0, 0.0, 0.0, 0.0, 0.0, 0.0, 0.0, 0.0, 0.0, 0.0, 0.0, 0.0, 0.0, 0.0, 0.0, 0.0, 0.0, 0.0, 0.0, 0.0, 0.0, 0.0, 0.0, 0.0, 0.0, 0.0, 0.0, 0.0, 0.0, 0.0, 0.0, 0.0, 0.0, 0.0, 0.0, 0.0, 0.0, 0.3122, 0.5062, 0.3122, 0.5162, 0.2497, 0.5161, 0.2498, 0.5061, 0.3122, 0.4949, 0.3122, 0.5062, 0.2498, 0.5061, 0.2498, 0.4948, 0.3122, 0.4814, 0.3122, 0.4949, 0.2498, 0.4948, 0.2498, 0.4813, 0.3123, 0.4655, 0.3122, 0.4814, 0.2498, 0.4813, 0.2498, 0.4655, 0.3123, 0.4475, 0.3123, 0.4655, 0.2498, 0.4655, 0.2498, 0.4474, 0.3123, 0.4276, 0.3123, 0.4475, 0.2498, 0.4474, 0.2499, 0.4276, 0.3123, 0.4065, 0.3123, 0.4276, 0.2499, 0.4276, 0.2499, 0.4064, 0.3123, 0.3847, 0.3123, 0.4065, 0.2499, 0.4064, 0.2499, 0.3846, 0.3124, 0.3629, 0.3123, 0.3847, 0.2499, 0.3846, 0.2499, 0.3628, 0.3124, 0.3417, 0.3124, 0.3629, 0.2499, 0.3628, 0.25, 0.3417, 0.3124, 0.3219, 0.3124, 0.3417, 0.25, 0.3417, 0.25, 0.3218, 0.3124, 0.3039, 0.3124, 0.3219, 0.25, 0.3218, 0.25, 0.3038, 0.3124, 0.288, 0.3124, 0.3039, 0.25, 0.3038, 0.25, 0.288, 0.3124, 0.2746, 0.3124, 0.288, 0.25, 0.288, 0.25, 0.2745, 0.3125, 0.2633, 0.3124, 0.2746, 0.25, 0.2745, 0.25, 0.2632, 0.3125, 0.2533, 0.3125, 0.2633, 0.25, 0.2632, 0.25, 0.2532, 0.3125, 0.2433, 0.3125, 0.2533, 0.25, 0.2532, 0.25, 0.2432, 0.3125, 0.232, 0.3125, 0.2433, 0.25, 0.2432, 0.2501, 0.2319, 0.0, 0.0, 0.0, 0.0, 0.0, 0.0, 0.0, 0.0, 0.0, 0.0, 0.0, 0.0, 0.0, 0.0, 0.0, 0.0, 0.0, 0.0, 0.0, 0.0, 0.0, 0.0, 0.0, 0.0, 0.0, 0.0, 0.0, 0.0, 0.0, 0.0, 0.0, 0.0, 0.0, 0.0, 0.0, 0.0, 0.0, 0.0, 0.0, 0.0, 0.0, 0.0, 0.0, 0.0, 0.0, 0.0, 0.0, 0.0, 0.0, 0.0, 0.0, 0.0, 0.0, 0.0, 0.0, 0.0, 0.0, 0.0, 0.0, 0.0, 0.0, 0.0, 0.0, 0.0, 0.0, 0.0, 0.0, 0.0, 0.0, 0.0, 0.0, 0.0, 0.0, 0.0, 0.0, 0.0, 0.0, 0.0, 0.0, 0.0, 0.0, 0.0, 0.0, 0.0, 0.0, 0.0, 0.0, 0.0, 0.0, 0.0, 0.0, 0.0, 0.0, 0.0, 0.0, 0.0, 0.0, 0.0, 0.0, 0.0, 0.0, 0.0, 0.0, 0.0, 0.0, 0.0, 0.0, 0.0, 0.0, 0.0, 0.0, 0.0, 0.3746, 0.5063, 0.3746, 0.5163, 0.3122, 0.5162, 0.3122, 0.5062, 0.3747, 0.4949, 0.3746, 0.5063, 0.3122, 0.5062, 0.3122, 0.4949, 0.3747, 0.4815, 0.3747, 0.4949, 0.3122, 0.4949, 0.3122, 0.4814, 0.3747, 0.4656, 0.3747, 0.4815, 0.3122, 0.4814, 0.3123, 0.4655, 0.3747, 0.4476, 0.3747, 0.4656, 0.3123, 0.4655, 0.3123, 0.4475, 0.3747, 0.4277, 0.3747, 0.4476, 0.3123, 0.4475, 0.3123, 0.4276, 0.3748, 0.4066, 0.3747, 0.4277, 0.3123, 0.4276, 0.3123, 0.4065, 0.3748, 0.3847, 0.3748, 0.4066, 0.3123, 0.4065, 0.3123, 0.3847, 0.3748, 0.3629, 0.3748, 0.3847, 0.3123, 0.3847, 0.3124, 0.3629, 0.3748, 0.3418, 0.3748, 0.3629, 0.3124, 0.3629, 0.3124, 0.3417, 0.3748, 0.3219, 0.3748, 0.3418, 0.3124, 0.3417, 0.3124, 0.3219, 0.3749, 0.3039, 0.3748, 0.3219, 0.3124, 0.3219, 0.3124, 0.3039, 0.3749, 0.2881, 0.3749, 0.3039, 0.3124, 0.3039, 0.3124, 0.288, 0.3749, 0.2746, 0.3749, 0.2881, 0.3124, 0.288, 0.3124, 0.2746, 0.3749, 0.2633, 0.3749, 0.2746, 0.3124, 0.2746, 0.3125, 0.2633, 0.3749, 0.2533, 0.3749, 0.2633, 0.3125, 0.2633, 0.3125, 0.2533, 0.3749, 0.2433, 0.3749, 0.2533, 0.3125, 0.2533, 0.3125, 0.2433, 0.3749, 0.232, 0.3749, 0.2433, 0.3125, 0.2433, 0.3125, 0.232, 0.3749, 0.2185, 0.3749, 0.232, 0.3125, 0.232, 0.3125, 0.2185, 0.0, 0.0, 0.0, 0.0, 0.0, 0.0, 0.0, 0.0, 0.0, 0.0, 0.0, 0.0, 0.0, 0.0, 0.0, 0.0, 0.0, 0.0, 0.0, 0.0, 0.0, 0.0, 0.0, 0.0, 0.0, 0.0, 0.0, 0.0, 0.0, 0.0, 0.0, 0.0, 0.0, 0.0, 0.0, 0.0, 0.0, 0.0, 0.0, 0.0, 0.0, 0.0, 0.0, 0.0, 0.0, 0.0, 0.0, 0.0, 0.0, 0.0, 0.0, 0.0, 0.0, 0.0, 0.0, 0.0, 0.0, 0.0, 0.0, 0.0, 0.0, 0.0, 0.0, 0.0, 0.0, 0.0, 0.0, 0.0, 0.0, 0.0, 0.0, 0.0, 0.0, 0.0, 0.0, 0.0, 0.0, 0.0, 0.0, 0.0, 0.0, 0.0, 0.0, 0.0, 0.0, 0.0, 0.0, 0.0, 0.0, 0.0, 0.0, 0.0, 0.0, 0.0, 0.0, 0.0, 0.0, 0.0, 0.0, 0.0, 0.0, 0.0, 0.0, 0.0, 0.4371, 0.5064, 0.4371, 0.5164, 0.3746, 0.5163, 0.3746, 0.5063, 0.4371, 0.495, 0.4371, 0.5064, 0.3746, 0.5063, 0.3747, 0.4949, 0.4371, 0.4815, 0.4371, 0.495, 0.3747, 0.4949, 0.3747, 0.4815, 0.4372, 0.4657, 0.4371, 0.4815, 0.3747, 0.4815, 0.3747, 0.4656, 0.4372, 0.4476, 0.4372, 0.4657, 0.3747, 0.4656, 0.3747, 0.4476, 0.4372, 0.4278, 0.4372, 0.4476, 0.3747, 0.4476, 0.3747, 0.4277, 0.4372, 0.4066, 0.4372, 0.4278, 0.3747, 0.4277, 0.3748, 0.4066, 0.4372, 0.3848, 0.4372, 0.4066, 0.3748, 0.4066, 0.3748, 0.3847, 0.4373, 0.363, 0.4372, 0.3848, 0.3748, 0.3847, 0.3748, 0.3629, 0.4373, 0.3418, 0.4373, 0.363, 0.3748, 0.3629, 0.3748, 0.3418, 0.4373, 0.322, 0.4373, 0.3418, 0.3748, 0.3418, 0.3748, 0.3219, 0.4373, 0.304, 0.4373, 0.322, 0.3748, 0.3219, 0.3749, 0.3039, 0.4373, 0.2881, 0.4373, 0.304, 0.3749, 0.3039, 0.3749, 0.2881, 0.4373, 0.2747, 0.4373, 0.2881, 0.3749, 0.2881, 0.3749, 0.2746, 0.4373, 0.2634, 0.4373, 0.2747, 0.3749, 0.2746, 0.3749, 0.2633, 0.4373, 0.2534, 0.4373, 0.2634, 0.3749, 0.2633, 0.3749, 0.2533, 0.4373, 0.2434, 0.4373, 0.2534, 0.3749, 0.2533, 0.3749, 0.2433, 0.4374, 0.232, 0.4373, 0.2434, 0.3749, 0.2433, 0.3749, 0.232, 0.0, 0.0, 0.0, 0.0, 0.0, 0.0, 0.0, 0.0, 0.0, 0.0, 0.0, 0.0, 0.0, 0.0, 0.0, 0.0, 0.0, 0.0, 0.0, 0.0, 0.0, 0.0, 0.0, 0.0, 0.0, 0.0, 0.0, 0.0, 0.0, 0.0, 0.0, 0.0, 0.0, 0.0, 0.0, 0.0, 0.0, 0.0, 0.0, 0.0, 0.0, 0.0, 0.0, 0.0, 0.0, 0.0, 0.0, 0.0, 0.0, 0.0, 0.0, 0.0, 0.0, 0.0, 0.0, 0.0, 0.0, 0.0, 0.0, 0.0, 0.0, 0.0, 0.0, 0.0, 0.0, 0.0, 0.0, 0.0, 0.0, 0.0, 0.0, 0.0, 0.0, 0.0, 0.0, 0.0, 0.0, 0.0, 0.0, 0.0, 0.0, 0.0, 0.0, 0.0, 0.0, 0.0, 0.0, 0.0, 0.0, 0.0, 0.0, 0.0, 0.0, 0.0, 0.0, 0.0, 0.0, 0.0, 0.0, 0.0, 0.0, 0.0, 0.0, 0.0, 0.0, 0.0, 0.0, 0.0, 0.0, 0.0, 0.0, 0.0, 0.4996, 0.5065, 0.4996, 0.5165, 0.4371, 0.5164, 0.4371, 0.5064, 0.4996, 0.4951, 0.4996, 0.5065, 0.4371, 0.5064, 0.4371, 0.495, 0.4996, 0.4816, 0.4996, 0.4951, 0.4371, 0.495, 0.4371, 0.4815, 0.4996, 0.4658, 0.4996, 0.4816, 0.4371, 0.4815, 0.4372, 0.4657, 0.4997, 0.4477, 0.4996, 0.4658, 0.4372, 0.4657, 0.4372, 0.4476, 0.4997, 0.4278, 0.4997, 0.4477, 0.4372, 0.4476, 0.4372, 0.4278, 0.4997, 0.4067, 0.4997, 0.4278, 0.4372, 0.4278, 0.4372, 0.4066, 0.4997, 0.3849, 0.4997, 0.4067, 0.4372, 0.4066, 0.4372, 0.3848, 0.4997, 0.363, 0.4997, 0.3849, 0.4372, 0.3848, 0.4373, 0.363, 0.4997, 0.3419, 0.4997, 0.363, 0.4373, 0.363, 0.4373, 0.3418, 0.4998, 0.322, 0.4997, 0.3419, 0.4373, 0.3418, 0.4373, 0.322, 0.4998, 0.304, 0.4998, 0.322, 0.4373, 0.322, 0.4373, 0.304, 0.4998, 0.2882, 0.4998, 0.304, 0.4373, 0.304, 0.4373, 0.2881, 0.4998, 0.2747, 0.4998, 0.2882, 0.4373, 0.2881, 0.4373, 0.2747, 0.4998, 0.2634, 0.4998, 0.2747, 0.4373, 0.2747, 0.4373, 0.2634, 0.4998, 0.2534, 0.4998, 0.2634, 0.4373, 0.2634, 0.4373, 0.2534, 0.4998, 0.2434, 0.4998, 0.2534, 0.4373, 0.2534, 0.4373, 0.2434, 0.4998, 0.2321, 0.4998, 0.2434, 0.4373, 0.2434, 0.4374, 0.232, 0.4998, 0.2186, 0.4998, 0.2321, 0.4374, 0.232, 0.4374, 0.2186, 0.0, 0.0, 0.0, 0.0, 0.0, 0.0, 0.0, 0.0, 0.0, 0.0, 0.0, 0.0, 0.0, 0.0, 0.0, 0.0, 0.0, 0.0, 0.0, 0.0, 0.0, 0.0, 0.0, 0.0, 0.0, 0.0, 0.0, 0.0, 0.0, 0.0, 0.0, 0.0, 0.0, 0.0, 0.0, 0.0, 0.0, 0.0, 0.0, 0.0, 0.0, 0.0, 0.0, 0.0, 0.0, 0.0, 0.0, 0.0, 0.0, 0.0, 0.0, 0.0, 0.0, 0.0, 0.0, 0.0, 0.0, 0.0, 0.0, 0.0, 0.0, 0.0, 0.0, 0.0, 0.0, 0.0, 0.0, 0.0, 0.0, 0.0, 0.0, 0.0, 0.0, 0.0, 0.0, 0.0, 0.0, 0.0, 0.0, 0.0, 0.0, 0.0, 0.0, 0.0, 0.0, 0.0, 0.0, 0.0, 0.0, 0.0, 0.0, 0.0, 0.0, 0.0, 0.0, 0.0, 0.0, 0.0, 0.0, 0.0, 0.0, 0.0, 0.0, 0.0, 0.5621, 0.5065, 0.5621, 0.5165, 0.4996, 0.5165, 0.4996, 0.5065, 0.5621, 0.4952, 0.5621, 0.5065, 0.4996, 0.5065, 0.4996, 0.4951, 0.5621, 0.4817, 0.5621, 0.4952, 0.4996, 0.4951, 0.4996, 0.4816, 0.5621, 0.4658, 0.5621, 0.4817, 0.4996, 0.4816, 0.4996, 0.4658, 0.5621, 0.4478, 0.5621, 0.4658, 0.4996, 0.4658, 0.4997, 0.4477, 0.5622, 0.4279, 0.5621, 0.4478, 0.4997, 0.4477, 0.4997, 0.4278, 0.5622, 0.4067, 0.5622, 0.4279, 0.4997, 0.4278, 0.4997, 0.4067, 0.5622, 0.3849, 0.5622, 0.4067, 0.4997, 0.4067, 0.4997, 0.3849, 0.5622, 0.3631, 0.5622, 0.3849, 0.4997, 0.3849, 0.4997, 0.363, 0.5622, 0.3419, 0.5622, 0.3631, 0.4997, 0.363, 0.4997, 0.3419, 0.5622, 0.3221, 0.5622, 0.3419, 0.4997, 0.3419, 0.4998, 0.322, 0.5622, 0.304, 0.5622, 0.3221, 0.4998, 0.322, 0.4998, 0.304, 0.5622, 0.2882, 0.5622, 0.304, 0.4998, 0.304, 0.4998, 0.2882, 0.5622, 0.2747, 0.5622, 0.2882, 0.4998, 0.2882, 0.4998, 0.2747, 0.5623, 0.2634, 0.5622, 0.2747, 0.4998, 0.2747, 0.4998, 0.2634, 0.5623, 0.2534, 0.5623, 0.2634, 0.4998, 0.2634, 0.4998, 0.2534, 0.5623, 0.2434, 0.5623, 0.2534, 0.4998, 0.2534, 0.4998, 0.2434, 0.5623, 0.2321, 0.5623, 0.2434, 0.4998, 0.2434, 0.4998, 0.2321, 0.5623, 0.2186, 0.5623, 0.2321, 0.4998, 0.2321, 0.4998, 0.2186, 0.0, 0.0, 0.0, 0.0, 0.0, 0.0, 0.0, 0.0, 0.0, 0.0, 0.0, 0.0, 0.0, 0.0, 0.0, 0.0, 0.0, 0.0, 0.0, 0.0, 0.0, 0.0, 0.0, 0.0, 0.0, 0.0, 0.0, 0.0, 0.0, 0.0, 0.0, 0.0, 0.0, 0.0, 0.0, 0.0, 0.0, 0.0, 0.0, 0.0, 0.0, 0.0, 0.0, 0.0, 0.0, 0.0, 0.0, 0.0, 0.0, 0.0, 0.0, 0.0, 0.0, 0.0, 0.0, 0.0, 0.0, 0.0, 0.0, 0.0, 0.0, 0.0, 0.0, 0.0, 0.0, 0.0, 0.0, 0.0, 0.0, 0.0, 0.0, 0.0, 0.0, 0.0, 0.0, 0.0, 0.0, 0.0, 0.0, 0.0, 0.0, 0.0, 0.0, 0.0, 0.0, 0.0, 0.0, 0.0, 0.0, 0.0, 0.0, 0.0, 0.0, 0.0, 0.0, 0.0, 0.0, 0.0, 0.0, 0.0, 0.0, 0.0, 0.0, 0.0, 0.6246, 0.5066, 0.6246, 0.5166, 0.5621, 0.5165, 0.5621, 0.5065, 0.6246, 0.4952, 0.6246, 0.5066, 0.5621, 0.5065, 0.5621, 0.4952, 0.6246, 0.4817, 0.6246, 0.4952, 0.5621, 0.4952, 0.5621, 0.4817, 0.6246, 0.4659, 0.6246, 0.4817, 0.5621, 0.4817, 0.5621, 0.4658, 0.6246, 0.4478, 0.6246, 0.4659, 0.5621, 0.4658, 0.5621, 0.4478, 0.6247, 0.4279, 0.6246, 0.4478, 0.5621, 0.4478, 0.5622, 0.4279, 0.6247, 0.4068, 0.6247, 0.4279, 0.5622, 0.4279, 0.5622, 0.4067, 0.6247, 0.3849, 0.6247, 0.4068, 0.5622, 0.4067, 0.5622, 0.3849, 0.6247, 0.3631, 0.6247, 0.3849, 0.5622, 0.3849, 0.5622, 0.3631, 0.6247, 0.342, 0.6247, 0.3631, 0.5622, 0.3631, 0.5622, 0.3419, 0.6247, 0.3221, 0.6247, 0.342, 0.5622, 0.3419, 0.5622, 0.3221, 0.6247, 0.3041, 0.6247, 0.3221, 0.5622, 0.3221, 0.5622, 0.304, 0.6247, 0.2882, 0.6247, 0.3041, 0.5622, 0.304, 0.5622, 0.2882, 0.6247, 0.2748, 0.6247, 0.2882, 0.5622, 0.2882, 0.5622, 0.2747, 0.6247, 0.2634, 0.6247, 0.2748, 0.5622, 0.2747, 0.5623, 0.2634, 0.6247, 0.2534, 0.6247, 0.2634, 0.5623, 0.2634, 0.5623, 0.2534, 0.6247, 0.2434, 0.6247, 0.2534, 0.5623, 0.2534, 0.5623, 0.2434, 0.6247, 0.2321, 0.6247, 0.2434, 0.5623, 0.2434, 0.5623, 0.2321, 0.6247, 0.2186, 0.6247, 0.2321, 0.5623, 0.2321, 0.5623, 0.2186, 0.0, 0.0, 0.0, 0.0, 0.0, 0.0, 0.0, 0.0, 0.0, 0.0, 0.0, 0.0, 0.0, 0.0, 0.0, 0.0, 0.0, 0.0, 0.0, 0.0, 0.0, 0.0, 0.0, 0.0, 0.0, 0.0, 0.0, 0.0, 0.0, 0.0, 0.0, 0.0, 0.0, 0.0, 0.0, 0.0, 0.0, 0.0, 0.0, 0.0, 0.0, 0.0, 0.0, 0.0, 0.0, 0.0, 0.0, 0.0, 0.0, 0.0, 0.0, 0.0, 0.0, 0.0, 0.0, 0.0, 0.0, 0.0, 0.0, 0.0, 0.0, 0.0, 0.0, 0.0, 0.0, 0.0, 0.0, 0.0, 0.0, 0.0, 0.0, 0.0, 0.0, 0.0, 0.0, 0.0, 0.0, 0.0, 0.0, 0.0, 0.0, 0.0, 0.0, 0.0, 0.0, 0.0, 0.0, 0.0, 0.0, 0.0, 0.0, 0.0, 0.0, 0.0, 0.0, 0.0, 0.0, 0.0, 0.0, 0.0, 0.0, 0.0, 0.0, 0.0, 0.6871, 0.5067, 0.6871, 0.5167, 0.6246, 0.5166, 0.6246, 0.5066, 0.6871, 0.4953, 0.6871, 0.5067, 0.6246, 0.5066, 0.6246, 0.4952, 0.6871, 0.4818, 0.6871, 0.4953, 0.6246, 0.4952, 0.6246, 0.4817, 0.6871, 0.4659, 0.6871, 0.4818, 0.6246, 0.4817, 0.6246, 0.4659, 0.6872, 0.4479, 0.6871, 0.4659, 0.6246, 0.4659, 0.6246, 0.4478, 0.6872, 0.428, 0.6872, 0.4479, 0.6246, 0.4478, 0.6247, 0.4279, 0.6872, 0.4068, 0.6872, 0.428, 0.6247, 0.4279, 0.6247, 0.4068, 0.6872, 0.385, 0.6872, 0.4068, 0.6247, 0.4068, 0.6247, 0.3849, 0.6872, 0.3631, 0.6872, 0.385, 0.6247, 0.3849, 0.6247, 0.3631, 0.6872, 0.342, 0.6872, 0.3631, 0.6247, 0.3631, 0.6247, 0.342, 0.6872, 0.3221, 0.6872, 0.342, 0.6247, 0.342, 0.6247, 0.3221, 0.6872, 0.3041, 0.6872, 0.3221, 0.6247, 0.3221, 0.6247, 0.3041, 0.6872, 0.2882, 0.6872, 0.3041, 0.6247, 0.3041, 0.6247, 0.2882, 0.6872, 0.2748, 0.6872, 0.2882, 0.6247, 0.2882, 0.6247, 0.2748, 0.6872, 0.2634, 0.6872, 0.2748, 0.6247, 0.2748, 0.6247, 0.2634, 0.6872, 0.2534, 0.6872, 0.2634, 0.6247, 0.2634, 0.6247, 0.2534, 0.6872, 0.2434, 0.6872, 0.2534, 0.6247, 0.2534, 0.6247, 0.2434, 0.6872, 0.2321, 0.6872, 0.2434, 0.6247, 0.2434, 0.6247, 0.2321, 0.6872, 0.2186, 0.6872, 0.2321, 0.6247, 0.2321, 0.6247, 0.2186, 0.0, 0.0, 0.0, 0.0, 0.0, 0.0, 0.0, 0.0, 0.0, 0.0, 0.0, 0.0, 0.0, 0.0, 0.0, 0.0, 0.0, 0.0, 0.0, 0.0, 0.0, 0.0, 0.0, 0.0, 0.0, 0.0, 0.0, 0.0, 0.0, 0.0, 0.0, 0.0, 0.0, 0.0, 0.0, 0.0, 0.0, 0.0, 0.0, 0.0, 0.0, 0.0, 0.0, 0.0, 0.0, 0.0, 0.0, 0.0, 0.0, 0.0, 0.0, 0.0, 0.0, 0.0, 0.0, 0.0, 0.0, 0.0, 0.0, 0.0, 0.0, 0.0, 0.0, 0.0, 0.0, 0.0, 0.0, 0.0, 0.0, 0.0, 0.0, 0.0, 0.0, 0.0, 0.0, 0.0, 0.0, 0.0, 0.0, 0.0, 0.0, 0.0, 0.0, 0.0, 0.0, 0.0, 0.0, 0.0, 0.0, 0.0, 0.0, 0.0, 0.0, 0.0, 0.0, 0.0, 0.0, 0.0, 0.0, 0.0, 0.0, 0.0, 0.0, 0.0, 0.7497, 0.5067, 0.7497, 0.5167, 0.6871, 0.5167, 0.6871, 0.5067, 0.7497, 0.4953, 0.7497, 0.5067, 0.6871, 0.5067, 0.6871, 0.4953, 0.7497, 0.4818, 0.7497, 0.4953, 0.6871, 0.4953, 0.6871, 0.4818, 0.7497, 0.466, 0.7497, 0.4818, 0.6871, 0.4818, 0.6871, 0.4659, 0.7497, 0.4479, 0.7497, 0.466, 0.6871, 0.4659, 0.6872, 0.4479, 0.7497, 0.428, 0.7497, 0.4479, 0.6872, 0.4479, 0.6872, 0.428, 0.7497, 0.4068, 0.7497, 0.428, 0.6872, 0.428, 0.6872, 0.4068, 0.7497, 0.385, 0.7497, 0.4068, 0.6872, 0.4068, 0.6872, 0.385, 0.7497, 0.3632, 0.7497, 0.385, 0.6872, 0.385, 0.6872, 0.3631, 0.7497, 0.342, 0.7497, 0.3632, 0.6872, 0.3631, 0.6872, 0.342, 0.7497, 0.3221, 0.7497, 0.342, 0.6872, 0.342, 0.6872, 0.3221, 0.7497, 0.3041, 0.7497, 0.3221, 0.6872, 0.3221, 0.6872, 0.3041, 0.7497, 0.2882, 0.7497, 0.3041, 0.6872, 0.3041, 0.6872, 0.2882, 0.7497, 0.2748, 0.7497, 0.2882, 0.6872, 0.2882, 0.6872, 0.2748, 0.7497, 0.2634, 0.7497, 0.2748, 0.6872, 0.2748, 0.6872, 0.2634, 0.7497, 0.2534, 0.7497, 0.2634, 0.6872, 0.2634, 0.6872, 0.2534, 0.7497, 0.2434, 0.7497, 0.2534, 0.6872, 0.2534, 0.6872, 0.2434, 0.7497, 0.2321, 0.7497, 0.2434, 0.6872, 0.2434, 0.6872, 0.2321, 0.7497, 0.2186, 0.7497, 0.2321, 0.6872, 0.2321, 0.6872, 0.2186, 0.0, 0.0, 0.0, 0.0, 0.0, 0.0, 0.0, 0.0, 0.0, 0.0, 0.0, 0.0, 0.0, 0.0, 0.0, 0.0, 0.0, 0.0, 0.0, 0.0, 0.0, 0.0, 0.0, 0.0, 0.0, 0.0, 0.0, 0.0, 0.0, 0.0, 0.0, 0.0, 0.0, 0.0, 0.0, 0.0, 0.0, 0.0, 0.0, 0.0, 0.0, 0.0, 0.0, 0.0, 0.0, 0.0, 0.0, 0.0, 0.0, 0.0, 0.0, 0.0, 0.0, 0.0, 0.0, 0.0, 0.0, 0.0, 0.0, 0.0, 0.0, 0.0, 0.0, 0.0, 0.0, 0.0, 0.0, 0.0, 0.0, 0.0, 0.0, 0.0, 0.0, 0.0, 0.0, 0.0, 0.0, 0.0, 0.0, 0.0, 0.0, 0.0, 0.0, 0.0, 0.0, 0.0, 0.0, 0.0, 0.0, 0.0, 0.0, 0.0, 0.0, 0.0, 0.0, 0.0, 0.0, 0.0, 0.0, 0.0, 0.0, 0.0, 0.0, 0.0, 0.8122, 0.5067, 0.8122, 0.5168, 0.7497, 0.5167, 0.7497, 0.5067, 0.8122, 0.4954, 0.8122, 0.5067, 0.7497, 0.5067, 0.7497, 0.4953, 0.8122, 0.4819, 0.8122, 0.4954, 0.7497, 0.4953, 0.7497, 0.4818, 0.8122, 0.466, 0.8122, 0.4819, 0.7497, 0.4818, 0.7497, 0.466, 0.8122, 0.4479, 0.8122, 0.466, 0.7497, 0.466, 0.7497, 0.4479, 0.8122, 0.428, 0.8122, 0.4479, 0.7497, 0.4479, 0.7497, 0.428, 0.8122, 0.4069, 0.8122, 0.428, 0.7497, 0.428, 0.7497, 0.4068, 0.8123, 0.385, 0.8122, 0.4069, 0.7497, 0.4068, 0.7497, 0.385, 0.8123, 0.3632, 0.8123, 0.385, 0.7497, 0.385, 0.7497, 0.3632, 0.8123, 0.342, 0.8123, 0.3632, 0.7497, 0.3632, 0.7497, 0.342, 0.8123, 0.3221, 0.8123, 0.342, 0.7497, 0.342, 0.7497, 0.3221, 0.8123, 0.3041, 0.8123, 0.3221, 0.7497, 0.3221, 0.7497, 0.3041, 0.8123, 0.2882, 0.8123, 0.3041, 0.7497, 0.3041, 0.7497, 0.2882, 0.8123, 0.2748, 0.8123, 0.2882, 0.7497, 0.2882, 0.7497, 0.2748, 0.8122, 0.2634, 0.8123, 0.2748, 0.7497, 0.2748, 0.7497, 0.2634, 0.8122, 0.2534, 0.8122, 0.2634, 0.7497, 0.2634, 0.7497, 0.2534, 0.8122, 0.2434, 0.8122, 0.2534, 0.7497, 0.2534, 0.7497, 0.2434, 0.8122, 0.2321, 0.8122, 0.2434, 0.7497, 0.2434, 0.7497, 0.2321, 0.8122, 0.2186, 0.8122, 0.2321, 0.7497, 0.2321, 0.7497, 0.2186, 0.8122, 0.2027, 0.8122, 0.2186, 0.7497, 0.2186, 0.7497, 0.2028, 0.0, 0.0, 0.0, 0.0, 0.0, 0.0, 0.0, 0.0, 0.0, 0.0, 0.0, 0.0, 0.0, 0.0, 0.0, 0.0, 0.0, 0.0, 0.0, 0.0, 0.0, 0.0, 0.0, 0.0, 0.0, 0.0, 0.0, 0.0, 0.0, 0.0, 0.0, 0.0, 0.0, 0.0, 0.0, 0.0, 0.0, 0.0, 0.0, 0.0, 0.0, 0.0, 0.0, 0.0, 0.0, 0.0, 0.0, 0.0, 0.0, 0.0, 0.0, 0.0, 0.0, 0.0, 0.0, 0.0, 0.0, 0.0, 0.0, 0.0, 0.0, 0.0, 0.0, 0.0, 0.0, 0.0, 0.0, 0.0, 0.0, 0.0, 0.0, 0.0, 0.0, 0.0, 0.0, 0.0, 0.0, 0.0, 0.0, 0.0, 0.0, 0.0, 0.0, 0.0, 0.0, 0.0, 0.0, 0.0, 0.0, 0.0, 0.0, 0.0, 0.0, 0.0, 0.0, 0.0, 0.8748, 0.5068, 0.8748, 0.5168, 0.8122, 0.5168, 0.8122, 0.5067, 0.8748, 0.4954, 0.8748, 0.5068, 0.8122, 0.5067, 0.8122, 0.4954, 0.8748, 0.4819, 0.8748, 0.4954, 0.8122, 0.4954, 0.8122, 0.4819, 0.8748, 0.466, 0.8748, 0.4819, 0.8122, 0.4819, 0.8122, 0.466, 0.8748, 0.448, 0.8748, 0.466, 0.8122, 0.466, 0.8122, 0.4479, 0.8748, 0.4281, 0.8748, 0.448, 0.8122, 0.4479, 0.8122, 0.428, 0.8748, 0.4069, 0.8748, 0.4281, 0.8122, 0.428, 0.8122, 0.4069, 0.8748, 0.385, 0.8748, 0.4069, 0.8122, 0.4069, 0.8123, 0.385, 0.8748, 0.3632, 0.8748, 0.385, 0.8123, 0.385, 0.8123, 0.3632, 0.8748, 0.342, 0.8748, 0.3632, 0.8123, 0.3632, 0.8123, 0.342, 0.8748, 0.3221, 0.8748, 0.342, 0.8123, 0.342, 0.8123, 0.3221, 0.8748, 0.3041, 0.8748, 0.3221, 0.8123, 0.3221, 0.8123, 0.3041, 0.8748, 0.2882, 0.8748, 0.3041, 0.8123, 0.3041, 0.8123, 0.2882, 0.8748, 0.2747, 0.8748, 0.2882, 0.8123, 0.2882, 0.8123, 0.2748, 0.8748, 0.2634, 0.8748, 0.2747, 0.8123, 0.2748, 0.8122, 0.2634, 0.8748, 0.2534, 0.8748, 0.2634, 0.8122, 0.2634, 0.8122, 0.2534, 0.8748, 0.2434, 0.8748, 0.2534, 0.8122, 0.2534, 0.8122, 0.2434, 0.8748, 0.232, 0.8748, 0.2434, 0.8122, 0.2434, 0.8122, 0.2321, 0.8748, 0.2186, 0.8748, 0.232, 0.8122, 0.2321, 0.8122, 0.2186, 0.0, 0.0, 0.0, 0.0, 0.0, 0.0, 0.0, 0.0, 0.0, 0.0, 0.0, 0.0, 0.0, 0.0, 0.0, 0.0, 0.0, 0.0, 0.0, 0.0, 0.0, 0.0, 0.0, 0.0, 0.0, 0.0, 0.0, 0.0, 0.0, 0.0, 0.0, 0.0, 0.0, 0.0, 0.0, 0.0, 0.0, 0.0, 0.0, 0.0, 0.0, 0.0, 0.0, 0.0, 0.0, 0.0, 0.0, 0.0, 0.0, 0.0, 0.0, 0.0, 0.0, 0.0, 0.0, 0.0, 0.0, 0.0, 0.0, 0.0, 0.0, 0.0, 0.0, 0.0, 0.0, 0.0, 0.0, 0.0, 0.0, 0.0, 0.0, 0.0, 0.0, 0.0, 0.0, 0.0, 0.0, 0.0, 0.0, 0.0, 0.0, 0.0, 0.0, 0.0, 0.0, 0.0, 0.0, 0.0, 0.0, 0.0, 0.0, 0.0, 0.0, 0.0, 0.0, 0.0, 0.0, 0.0, 0.0, 0.0, 0.0, 0.0, 0.0, 0.0, 0.9374, 0.5068, 0.9373, 0.5168, 0.8748, 0.5168, 0.8748, 0.5068, 0.9374, 0.4954, 0.9374, 0.5068, 0.8748, 0.5068, 0.8748, 0.4954, 0.9374, 0.4819, 0.9374, 0.4954, 0.8748, 0.4954, 0.8748, 0.4819, 0.9374, 0.466, 0.9374, 0.4819, 0.8748, 0.4819, 0.8748, 0.466, 0.9374, 0.448, 0.9374, 0.466, 0.8748, 0.466, 0.8748, 0.448, 0.9374, 0.4281, 0.9374, 0.448, 0.8748, 0.448, 0.8748, 0.4281, 0.9374, 0.4069, 0.9374, 0.4281, 0.8748, 0.4281, 0.8748, 0.4069, 0.9373, 0.385, 0.9374, 0.4069, 0.8748, 0.4069, 0.8748, 0.385, 0.9373, 0.3632, 0.9373, 0.385, 0.8748, 0.385, 0.8748, 0.3632, 0.9373, 0.342, 0.9373, 0.3632, 0.8748, 0.3632, 0.8748, 0.342, 0.9373, 0.3221, 0.9373, 0.342, 0.8748, 0.342, 0.8748, 0.3221, 0.9373, 0.3041, 0.9373, 0.3221, 0.8748, 0.3221, 0.8748, 0.3041, 0.9373, 0.2882, 0.9373, 0.3041, 0.8748, 0.3041, 0.8748, 0.2882, 0.9373, 0.2747, 0.9373, 0.2882, 0.8748, 0.2882, 0.8748, 0.2747, 0.9373, 0.2634, 0.9373, 0.2747, 0.8748, 0.2747, 0.8748, 0.2634, 0.9373, 0.2534, 0.9373, 0.2634, 0.8748, 0.2634, 0.8748, 0.2534, 0.9373, 0.2434, 0.9373, 0.2534, 0.8748, 0.2534, 0.8748, 0.2434, 0.9373, 0.232, 0.9373, 0.2434, 0.8748, 0.2434, 0.8748, 0.232, 0.0, 0.0, 0.0, 0.0, 0.0, 0.0, 0.0, 0.0, 0.0, 0.0, 0.0, 0.0, 0.0, 0.0, 0.0, 0.0, 0.0, 0.0, 0.0, 0.0, 0.0, 0.0, 0.0, 0.0, 0.0, 0.0, 0.0, 0.0, 0.0, 0.0, 0.0, 0.0, 0.0, 0.0, 0.0, 0.0, 0.0, 0.0, 0.0, 0.0, 0.0, 0.0, 0.0, 0.0, 0.0, 0.0, 0.0, 0.0, 0.0, 0.0, 0.0, 0.0, 0.0, 0.0, 0.0, 0.0, 0.0, 0.0, 0.0, 0.0, 0.0, 0.0, 0.0, 0.0, 0.0, 0.0, 0.0, 0.0, 0.0, 0.0, 0.0, 0.0, 0.0, 0.0, 0.0, 0.0, 0.0, 0.0, 0.0, 0.0, 0.0, 0.0, 0.0, 0.0, 0.0, 0.0, 0.0, 0.0, 0.0, 0.0, 0.0, 0.0, 0.0, 0.0, 0.0, 0.0, 0.0, 0.0, 0.0, 0.0, 0.0, 0.0, 0.0, 0.0, 0.0, 0.0, 0.0, 0.0, 0.0, 0.0, 0.0, 0.0, 0.9999, 0.5068, 0.9999, 0.5168, 0.9373, 0.5168, 0.9374, 0.5068, 0.9999, 0.4954, 0.9999, 0.5068, 0.9374, 0.5068, 0.9374, 0.4954, 0.9999, 0.4819, 0.9999, 0.4954, 0.9374, 0.4954, 0.9374, 0.4819, 0.9999, 0.466, 0.9999, 0.4819, 0.9374, 0.4819, 0.9374, 0.466, 0.9999, 0.4479, 0.9999, 0.466, 0.9374, 0.466, 0.9374, 0.448, 0.9999, 0.428, 0.9999, 0.4479, 0.9374, 0.448, 0.9374, 0.4281, 0.9999, 0.4069, 0.9999, 0.428, 0.9374, 0.4281, 0.9374, 0.4069, 0.9999, 0.385, 0.9999, 0.4069, 0.9374, 0.4069, 0.9373, 0.385, 0.9999, 0.3632, 0.9999, 0.385, 0.9373, 0.385, 0.9373, 0.3632, 0.9999, 0.342, 0.9999, 0.3632, 0.9373, 0.3632, 0.9373, 0.342, 0.9999, 0.3221, 0.9999, 0.342, 0.9373, 0.342, 0.9373, 0.3221, 0.9999, 0.304, 0.9999, 0.3221, 0.9373, 0.3221, 0.9373, 0.3041, 0.9999, 0.2882, 0.9999, 0.304, 0.9373, 0.3041, 0.9373, 0.2882, 0.9999, 0.2747, 0.9999, 0.2882, 0.9373, 0.2882, 0.9373, 0.2747, 0.9999, 0.2634, 0.9999, 0.2747, 0.9373, 0.2747, 0.9373, 0.2634, 0.9999, 0.2534, 0.9999, 0.2634, 0.9373, 0.2634, 0.9373, 0.2534, 0.9999, 0.2433, 0.9999, 0.2534, 0.9373, 0.2534, 0.9373, 0.2434, 0.9999, 0.232, 0.9999, 0.2433, 0.9373, 0.2434, 0.9373, 0.232, 0.0, 0.0, 0.0, 0.0, 0.0, 0.0, 0.0, 0.0, 0.0, 0.0, 0.0, 0.0, 0.0, 0.0, 0.0, 0.0, 0.0, 0.0, 0.0, 0.0, 0.0, 0.0, 0.0, 0.0, 0.0, 0.0, 0.0, 0.0, 0.0, 0.0, 0.0, 0.0, 0.0, 0.0, 0.0, 0.0, 0.0, 0.0, 0.0, 0.0, 0.0, 0.0, 0.0, 0.0, 0.0, 0.0, 0.0, 0.0, 0.0, 0.0, 0.0, 0.0, 0.0, 0.0, 0.0, 0.0, 0.0, 0.0, 0.0, 0.0, 0.0, 0.0, 0.0, 0.0, 0.0, 0.0, 0.0, 0.0, 0.0, 0.0, 0.0, 0.0, 0.0, 0.0, 0.0, 0.0, 0.0, 0.0, 0.0, 0.0, 0.0, 0.0, 0.0, 0.0, 0.0, 0.0, 0.0, 0.0, 0.0, 0.0, 0.0, 0.0, 0.0, 0.0, 0.0, 0.0, 0.0, 0.0, 0.0, 0.0, 0.0, 0.0, 0.0, 0.0, 0.0, 0.0, 0.0, 0.0, 0.0, 0.0, 0.0, 0.0, 0.1584, 0.3879, 0.1586, 0.4026, 0.1599, 0.4149, 0.1626, 0.4246, 0.1686, 0.4348, 6.593e-05, 0.2594, 0.008277, 0.2613, 0.01893, 0.2618, 0.03176, 0.261, 0.04623, 0.2593, 0.06167, 0.257, 0.0775, 0.2544, 0.09313, 0.2518, 0.108, 0.2497, 0.1216, 0.2483, 0.1336, 0.2477, 0.1436, 0.2479, 0.1516, 0.2487, 0.1576, 0.2499, 0.1619, 0.2515, 0.1648, 0.2535, 0.1666, 0.2564, 0.1676, 0.2604, 0.168, 0.2657, 0.168, 0.2728, 0.1674, 0.2817, 0.1665, 0.2928, 0.1651, 0.3059, 0.1634, 0.3208, 0.1617, 0.3371, 0.1601, 0.3543, 0.1588, 0.3715])
me_xyz_function.materials.append(mat_wireframeshader)
me_xyz_function.use_remesh_preserve_volume = False
me_xyz_function.use_remesh_preserve_attributes = False
me_xyz_function.use_mirror_vertex_groups = False
me_xyz_function.update()

# ---- objects
ob_plane = bpy.data.objects.new('Plane', me_plane)
ob_lamp = bpy.data.objects.new('Lamp', light_lamp)
ob_camera = bpy.data.objects.new('Camera', cam_camera)
ob_ripple1 = bpy.data.objects.new('ripple1', me_xyz_function)

# ---- transforms, parenting, visibility, modifiers, constraints
ob_plane.location = (-0.6523, 0.2382, -0.4584)
ob_plane.scale = (10.0, 10.0, 10.0)
ob_plane.lineart.crease_threshold = 0.0
ob_lamp.location = (-1.998, -0.1953, 0.05457)
ob_lamp.rotation_euler = (0.6503, 0.05522, 1.866)
ob_lamp.lock_rotations_4d = False
ob_lamp.empty_display_type = 'ARROWS'
ob_lamp.color = (0.0, 0.0, 0.0, 0.0)
ob_lamp.lineart.crease_threshold = 0.0
ob_camera.location = (7.481, -6.508, 5.344)
ob_camera.rotation_euler = (1.133, -3.414e-06, 0.8495)
ob_camera.lock_rotations_4d = False
ob_camera.empty_display_type = 'ARROWS'
ob_camera.color = (0.0, 0.0, 0.0, 0.0)
ob_camera.display_type = 'WIRE'
ob_camera.lineart.crease_threshold = 0.0
ob_ripple1.location = (-1.255, -0.1817, -0.439)
ob_ripple1.rotation_euler = (3.725e-09, 0.0, 1.571)
ob_ripple1.scale = (0.2799, 0.5199, 0.5999)
ob_ripple1.lineart.crease_threshold = 0.0

# ---- collection membership
col_collection_1.objects.link(ob_plane)
col_collection_1.objects.link(ob_lamp)
col_collection_1.objects.link(ob_camera)
col_collection_1.objects.link(ob_ripple1)

# ---- scene / render settings (as saved in the file)
scene.camera = ob_camera
scene.frame_start = 1; scene.frame_end = 250; scene.frame_set(0)
scene.render.engine = 'CYCLES'
scene.render.image_settings.color_mode = 'RGB'
scene.render.resolution_x = 1600
scene.render.resolution_y = 1200
scene.render.dither_intensity = 0.0
scene.cycles.use_denoising = False
scene.cycles.samples = 500
scene.cycles.sampling_pattern = 'TABULATED_SOBOL'
scene.cycles.light_sampling_threshold = 0.0
scene.cycles.use_adaptive_sampling = False
scene.cycles.use_light_tree = False
scene.cycles.blur_glossy = 0.0
scene.cycles.max_bounces = 64
scene.cycles.diffuse_bounces = 155
scene.cycles.glossy_bounces = 155
scene.cycles.transmission_bounces = 128
scene.cycles.volume_bounces = 1
scene.cycles.transparent_max_bounces = 128
scene.cycles.sample_clamp_indirect = 0.0
scene.view_settings.view_transform = 'Standard'
bpy.context.view_layer.update()

